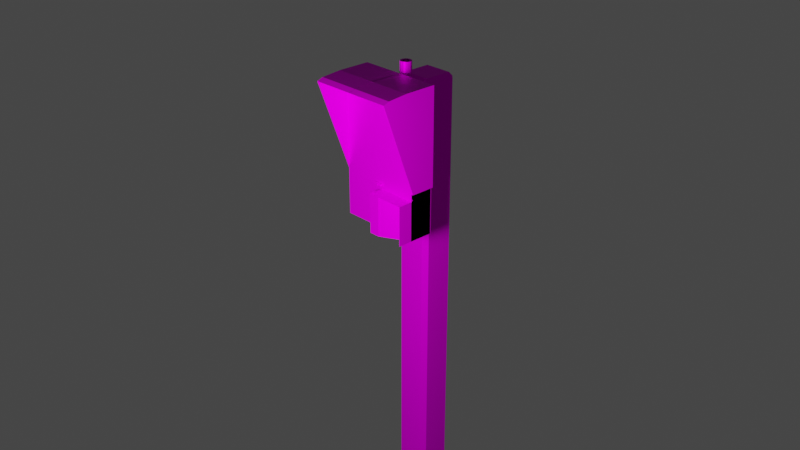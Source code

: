 # Source: Safedock-T2-24.blend  (saved by Blender 4.4.32; exported with 4.5.12 LTS)
import bpy
from mathutils import Matrix  # noqa: F401  (used for matrix-valued properties, if any)

bpy.ops.wm.read_factory_settings(use_empty=True)
scene = bpy.context.scene
scene.name = 'Scene'

# ---- collections
col_collection = bpy.data.collections.new('Collection'); scene.collection.children.link(col_collection)
col_pole_detailed = bpy.data.collections.new('Pole detailed'); col_collection.children.link(col_pole_detailed)
col_collection_2 = bpy.data.collections.new('Collection 2'); scene.collection.children.link(col_collection_2)

# ---- images (referenced by path relative to the original .blend; pixels are not part of the script)
import os
ASSET_DIR = os.environ.get("B2B_ASSET_DIR", "")  # directory of the original .blend (textures are referenced by path, not embedded)
HERE = os.path.dirname(os.path.abspath(__file__))  # packed textures are extracted next to this script under _unpacked/

def load_image(name, relpath, width, height, colorspace="sRGB"):
    """Load a texture the original file referenced (path relative to the .blend, or extracted next to this script)."""
    p = next((c for c in (os.path.join(HERE, relpath), os.path.join(ASSET_DIR, relpath)) if relpath and os.path.exists(c)), "")
    if p:
        img = bpy.data.images.load(p, check_existing=True)
        img.name = name
    else:  # same state as the original file: an image datablock whose file is absent (Cycles renders it pink)
        img = bpy.data.images.new(name, width, height)
        img.source = "FILE"
        img.filepath = "//" + (relpath or name)
    img.colorspace_settings.name = colorspace
    return img
img_safedock_t2_24_png = load_image('Safedock-T2-24.png', 'Safedock-T2-24.png', 1024, 1024, 'sRGB')

# ---- materials (node trees are filled in below, after node groups)
mat_material = bpy.data.materials.new('Material')
mat_material.use_transparent_shadow = False

# ---- material node trees
mat_material.use_nodes = True; mat_material.node_tree.nodes.clear()
_N = mat_material.node_tree.nodes; _L = mat_material.node_tree.links
n0 = _N.new('ShaderNodeBsdfPrincipled'); n0.name = 'Principled BSDF'; n0.location = (10, 300)
n0.distribution = 'GGX'
n0.subsurface_method = 'RANDOM_WALK_SKIN'
n0.inputs[1].default_value = 0.5015
n0.inputs[3].default_value = 1.45
n0.inputs[13].default_value = 0.0
n0.inputs[27].default_value = (0.0, 0.0, 0.0, 1.0)
n0.inputs[28].default_value = 1.0
n1 = _N.new('ShaderNodeOutputMaterial'); n1.name = 'Material Output'; n1.location = (300, 300)
n2 = _N.new('ShaderNodeTexImage'); n2.name = 'Image Texture'; n2.location = (-478, 139)
n2.image = img_safedock_t2_24_png
_L.new(n0.outputs[0], n1.inputs[0])
_L.new(n2.outputs[0], n0.inputs[0])
n1.is_active_output = True

# ---- world
world_world = bpy.data.worlds.new('World'); scene.world = world_world
world_world.use_nodes = True; world_world.node_tree.nodes.clear()
_N = world_world.node_tree.nodes; _L = world_world.node_tree.links
n0 = _N.new('ShaderNodeOutputWorld'); n0.name = 'World Output'; n0.location = (300, 300)
n1 = _N.new('ShaderNodeBackground'); n1.name = 'Background'; n1.location = (10, 300)
n1.inputs[0].default_value = (0.05088, 0.05088, 0.05088, 1.0)
_L.new(n1.outputs[0], n0.inputs[0])
n0.is_active_output = True
world_world.color = (0.05088, 0.05088, 0.05088)
world_world.use_sun_shadow = False
world_world.sun_shadow_jitter_overblur = 0.0

# ---- cameras
cam_camera = bpy.data.cameras.new('Camera')
cam_camera.clip_end = 100.0
cam_camera.ortho_scale = 7.314

# ---- lights
light_light = bpy.data.lights.new('Light', 'POINT')
light_light.transmission_factor = 0.0
light_light.energy = 1000.0
light_light.shadow_soft_size = 0.4856
light_light.shadow_maximum_resolution = 0.006
light_light.use_absolute_resolution = True

# ---- meshes
me_cube = bpy.data.meshes.new('Cube')
me_cube.from_pydata([(0.45, 0.0, 1.52), (0.45, -0.26, 1.52), (-0.45, 0.0, 1.52), (-0.45, -0.26, 1.52), (0.45, 1.466e-07, 0.0), (0.45, -0.26, 0.0), (-0.45, -1.466e-07, 0.0), (-0.45, -0.26, 0.0), (0.4, -0.26, 0.538), (0.4, -0.26, 1.454), (-0.4, -0.26, 1.454), (0.4, -0.26, 1.295), (0.4, -0.26, 1.135), (0.4, -0.26, 0.976), (-0.4, -0.26, 1.295), (-0.4, -0.26, 1.135), (-0.4, -0.26, 0.976), (0.24, -0.26, 0.538), (-0.24, -0.26, 0.538), (0.24, -0.26, 0.684), (-0.24, -0.26, 0.684), (0.24, -0.26, 0.83), (-0.24, -0.26, 0.83), (0.24, -0.26, 0.976), (-0.24, -0.26, 0.976), (0.45, -0.26, 0.51), (-0.45, -0.26, 0.51), (0.45, -0.26, 0.4321), (0.45, -0.26, 0.4232), (-0.4, -0.26, 0.538), (-0.45, -0.26, 0.4232), (0.447, -0.26, 0.0), (0.03, -0.26, 0.4232), (0.447, -0.26, 0.4202), (0.03, -0.26, 0.4202), (0.45, -0.42, 1.802e-06), (0.45, -0.42, 0.4232), (0.447, -0.42, 1.802e-06), (0.03001, -0.42, 0.4232), (0.447, -0.42, 0.4202), (0.02997, -0.42, 0.4202), (0.2033, -0.26, 0.0), (0.2033, -0.26, 0.4202), (0.21, -0.3867, 0.0), (0.21, -0.3883, 0.4202), (0.03346, -0.4196, 0.0), (0.03346, -0.4166, 0.0), (0.02988, -0.4166, 0.4202), (0.148, -0.4192, -2.667e-06), (0.1479, -0.4195, 0.4202), (0.1473, -0.4163, 0.0), (0.1472, -0.4166, 0.4202), (-0.45, -0.26, 0.4321), (-0.45, -0.26, 0.4449), (0.45, -0.26, 0.4449), (-0.4034, -0.26, 0.5078), (-0.4034, -0.26, 0.4449), (-0.2518, -0.26, 0.5078), (-0.2518, -0.26, 0.4449), (0.45, -0.245, 0.4449), (0.45, -0.245, 0.4321), (-0.45, -0.245, 0.4449), (-0.45, -0.245, 0.4321), (-0.2518, -0.245, 0.4449), (-0.4034, -0.245, 0.4449), (0.0, -0.25, 0.4816), (0.0, -0.28, 0.4816), (0.003827, -0.25, 0.4809), (0.003827, -0.28, 0.4809), (0.007071, -0.25, 0.4787), (0.007071, -0.28, 0.4787), (0.009239, -0.25, 0.4755), (0.009239, -0.28, 0.4755), (0.01, -0.25, 0.4716), (0.01, -0.28, 0.4716), (0.009239, -0.25, 0.4678), (0.009239, -0.28, 0.4678), (0.007071, -0.25, 0.4646), (0.007071, -0.28, 0.4646), (0.003827, -0.25, 0.4624), (0.003827, -0.28, 0.4624), (0.0, -0.25, 0.4616), (0.0, -0.28, 0.4616), (-0.003827, -0.25, 0.4624), (-0.003827, -0.28, 0.4624), (-0.007071, -0.25, 0.4646), (-0.007071, -0.28, 0.4646), (-0.009239, -0.25, 0.4678), (-0.009239, -0.28, 0.4678), (-0.01, -0.25, 0.4716), (-0.01, -0.28, 0.4716), (-0.009239, -0.25, 0.4755), (-0.009239, -0.28, 0.4755), (-0.007071, -0.25, 0.4787), (-0.007071, -0.28, 0.4787), (-0.003827, -0.25, 0.4809), (-0.003827, -0.28, 0.4809), (0.05069, -0.2742, 0.4743), (-0.04931, -0.2735, 0.4746), (0.05069, -0.2755, 0.4764), (-0.04931, -0.275, 0.4769), (0.05069, -0.2776, 0.4777), (-0.04931, -0.2773, 0.4784), (0.05069, -0.28, 0.4782), (-0.04931, -0.28, 0.479), (0.05069, -0.2824, 0.4777), (-0.04931, -0.2827, 0.4784), (0.05069, -0.2845, 0.4764), (-0.04931, -0.285, 0.4769), (0.05069, -0.2858, 0.4743), (-0.04931, -0.2865, 0.4746), (0.05069, -0.2863, 0.4719), (-0.04931, -0.2871, 0.4719), (0.05069, -0.2858, 0.4695), (-0.04931, -0.2865, 0.4692), (0.05069, -0.2845, 0.4674), (-0.04931, -0.285, 0.4669), (0.05069, -0.2824, 0.4661), (-0.04931, -0.2827, 0.4654), (0.05069, -0.28, 0.4656), (-0.04931, -0.28, 0.4648), (0.05069, -0.2776, 0.4661), (-0.04931, -0.2773, 0.4654), (0.05069, -0.2755, 0.4674), (-0.04931, -0.275, 0.4669), (0.05069, -0.2742, 0.4695), (-0.04931, -0.2735, 0.4692), (0.05069, -0.2737, 0.4719), (-0.04931, -0.2729, 0.4719), (0.04408, -0.2684, 0.4767), (-0.04408, -0.2684, 0.4767), (0.04408, -0.2711, 0.4808), (-0.04408, -0.2711, 0.4808), (0.04408, -0.2752, 0.4835), (-0.04408, -0.2752, 0.4835), (0.04408, -0.28, 0.4845), (-0.04408, -0.28, 0.4845), (0.04408, -0.2848, 0.4835), (-0.04408, -0.2848, 0.4835), (0.04408, -0.2889, 0.4808), (-0.04408, -0.2889, 0.4808), (0.04408, -0.2916, 0.4767), (-0.04408, -0.2916, 0.4767), (0.04408, -0.2926, 0.4719), (-0.04408, -0.2926, 0.4719), (0.04408, -0.2916, 0.4671), (-0.04408, -0.2916, 0.4671), (0.04408, -0.2889, 0.463), (-0.04408, -0.2889, 0.463), (0.04408, -0.2848, 0.4603), (-0.04408, -0.2848, 0.4603), (0.04408, -0.28, 0.4593), (-0.04408, -0.28, 0.4593), (0.04408, -0.2752, 0.4603), (-0.04408, -0.2752, 0.4603), (0.04408, -0.2711, 0.463), (-0.04408, -0.2711, 0.463), (0.04408, -0.2684, 0.4671), (-0.04408, -0.2684, 0.4671), (-0.04408, -0.2674, 0.4719), (0.04408, -0.2674, 0.4719), (0.1787, -0.4015, 0.0), (0.1787, -0.4023, 0.4197), (0.163, -0.4089, 0.0), (0.1638, -0.4117, -3.334e-06), (0.163, -0.4093, 0.4194), (0.1638, -0.4121, 0.4053), (0.1638, -0.4121, 0.4053), (0.2033, -0.26, 0.2101), (0.03346, -0.4196, 0.2091), (0.03346, -0.4166, 0.2091), (0.1473, -0.4163, 0.2096), (0.148, -0.4192, 0.2096), (0.1638, -0.4119, 0.2027), (0.163, -0.4093, 0.4055), (0.0, -0.2605, 0.48), (0.0, -0.2651, 0.4868), (0.0, -0.2719, 0.4914), (0.0, -0.28, 0.493), (0.0, -0.2881, 0.4914), (0.0, -0.295, 0.4868), (0.0, -0.2995, 0.48), (0.0, -0.3011, 0.4719), (0.0, -0.2995, 0.4638), (0.0, -0.295, 0.457), (0.0, -0.2881, 0.4524), (0.0, -0.28, 0.4508), (0.0, -0.2719, 0.4524), (0.0, -0.2651, 0.457), (0.0, -0.2605, 0.4638), (0.0, -0.2589, 0.4719), (0.0, -0.3017, 0.4816), (0.003827, -0.3017, 0.4809), (0.007071, -0.3017, 0.4787), (0.009239, -0.3017, 0.4755), (0.01, -0.3017, 0.4716), (0.009239, -0.3017, 0.4678), (0.007071, -0.3017, 0.4646), (0.003827, -0.3017, 0.4624), (0.0, -0.3017, 0.4616), (-0.003827, -0.3017, 0.4624), (-0.007071, -0.3017, 0.4646), (-0.009239, -0.3017, 0.4678), (-0.01, -0.3017, 0.4716), (-0.009239, -0.3017, 0.4755), (-0.007071, -0.3017, 0.4787), (-0.003827, -0.3017, 0.4809), (0.45, 0.0, 1.52), (0.45, -0.26, 1.52), (0.45, 1.466e-07, 0.0), (0.45, -0.26, 0.0), (0.45, -0.26, 0.4321), (0.45, -0.26, 0.4449), (0.45, -0.245, 0.4449), (0.45, -0.245, 0.4321)], [], [(0, 2, 3, 1), (4, 6, 2, 0), (6, 7, 30, 52, 62, 61, 53, 26, 3, 2), (5, 31, 43, 161, 163, 50, 41, 7, 6, 4), (9, 10, 14, 11), (13, 23, 21, 19, 17, 8), (21, 23, 24, 22), (19, 21, 22, 20), (14, 15, 12, 11), (18, 20, 22, 24, 16, 29), (15, 16, 24, 23, 13, 12), (17, 19, 20, 18), (11, 12, 13, 8, 25, 1, 9), (16, 15, 14, 10, 3, 26, 29), (10, 9, 1, 3), (28, 32, 38, 36), (39, 37, 35, 36, 38, 40), (5, 28, 36, 35), (32, 34, 40, 38), (33, 31, 37, 39), (31, 5, 35, 37), (34, 42, 51, 165, 162, 44, 33, 39, 40), (44, 43, 31, 33), (169, 40, 47, 170), (172, 48, 164, 173, 166, 49), (170, 47, 51, 171, 50, 46), (46, 50, 48, 45), (51, 47, 40, 49), (8, 17, 18, 29, 26, 53, 56, 55, 57, 58, 54, 25), (59, 63, 64, 61, 62, 60), (58, 57, 55, 56), (52, 27, 60, 62), (7, 41, 168, 42, 34, 32, 28, 27, 52, 30), (56, 53, 61, 64, 63, 59, 54, 58), (65, 66, 68, 67), (67, 68, 70, 69), (69, 70, 72, 71), (71, 72, 74, 73), (73, 74, 76, 75), (75, 76, 78, 77), (77, 78, 80, 79), (79, 80, 82, 81), (81, 82, 84, 83), (83, 84, 86, 85), (85, 86, 88, 87), (87, 88, 90, 89), (89, 90, 92, 91), (91, 92, 94, 93), (80, 78, 197, 198), (93, 94, 96, 95), (95, 96, 66, 65), (65, 67, 69, 71, 73, 75, 77, 79, 81, 83, 85, 87, 89, 91, 93, 95), (129, 97, 127, 160), (131, 99, 97, 129), (98, 128, 126, 124, 122, 120, 118, 116, 114, 112, 110, 108, 106, 104, 102, 100), (133, 101, 99, 131), (135, 103, 101, 133), (137, 105, 103, 135), (139, 107, 105, 137), (141, 109, 107, 139), (143, 111, 109, 141), (145, 113, 111, 143), (147, 115, 113, 145), (149, 117, 115, 147), (151, 119, 117, 149), (153, 121, 119, 151), (155, 123, 121, 153), (157, 125, 123, 155), (160, 127, 125, 157), (127, 97, 99, 101, 103, 105, 107, 109, 111, 113, 115, 117, 119, 121, 123, 125), (128, 159, 158, 126), (190, 160, 157, 189), (126, 158, 156, 124), (189, 157, 155, 188), (124, 156, 154, 122), (188, 155, 153, 187), (122, 154, 152, 120), (187, 153, 151, 186), (120, 152, 150, 118), (186, 151, 149, 185), (118, 150, 148, 116), (185, 149, 147, 184), (116, 148, 146, 114), (184, 147, 145, 183), (114, 146, 144, 112), (183, 145, 143, 182), (112, 144, 142, 110), (182, 143, 141, 181), (110, 142, 140, 108), (181, 141, 139, 180), (108, 140, 138, 106), (180, 139, 137, 179), (106, 138, 136, 104), (179, 137, 135, 178), (104, 136, 134, 102), (178, 135, 133, 177), (102, 134, 132, 100), (177, 133, 131, 176), (100, 132, 130, 98), (176, 131, 129, 175), (98, 130, 159, 128), (175, 129, 160, 190), (49, 166, 167), (50, 163, 164, 48), (168, 41, 50, 171, 51, 42), (49, 167, 174, 51), (51, 174, 165), (45, 169, 170, 46), (174, 166, 173, 164, 163), (161, 43, 44, 162, 165, 174, 163), (172, 49, 40, 169, 45, 48), (130, 175, 190, 159), (132, 176, 175, 130), (134, 177, 176, 132), (136, 178, 177, 134), (138, 179, 178, 136), (140, 180, 179, 138), (142, 181, 180, 140), (144, 182, 181, 142), (146, 183, 182, 144), (148, 184, 183, 146), (150, 185, 184, 148), (152, 186, 185, 150), (154, 187, 186, 152), (156, 188, 187, 154), (158, 189, 188, 156), (159, 190, 189, 158), (192, 191, 206, 205, 204, 203, 202, 201, 200, 199, 198, 197, 196, 195, 194, 193), (90, 88, 202, 203), (76, 74, 195, 196), (86, 84, 200, 201), (96, 94, 205, 206), (72, 70, 193, 194), (82, 80, 198, 199), (68, 66, 191, 192), (92, 90, 203, 204), (78, 76, 196, 197), (88, 86, 201, 202), (66, 96, 206, 191), (74, 72, 194, 195), (84, 82, 199, 200), (94, 92, 204, 205), (70, 68, 192, 193), (210, 209, 207, 208, 212, 213, 214, 211)])
_uv = me_cube.uv_layers.new(name='UVMap')
_uv.uv.foreach_set('vector', [0.07527, 0.6542, 0.1181, 0.6542, 0.1181, 0.697, 0.07527, 0.697, 0.1017, 0.6899, 0.08004, 0.6899, 0.08004, 0.6533, 0.1017, 0.6533, 0.08928, 0.6954, 0.08177, 0.6954, 0.08177, 0.6832, 0.08177, 0.6829, 0.0822, 0.6829, 0.0822, 0.6826, 0.08177, 0.6826, 0.08177, 0.6807, 0.08177, 0.6515, 0.08928, 0.6515, 0.07834, 0.6856, 0.07834, 0.6855, 0.07361, 0.6766, 0.07306, 0.6754, 0.07278, 0.6749, 0.0725, 0.6743, 0.07834, 0.6764, 0.07834, 0.6519, 0.08806, 0.6519, 0.08806, 0.6856, 0.75, 0.9932, 0.124, 0.9932, 0.124, 0.8682, 0.75, 0.8682, 0.1025, 0.6613, 0.11, 0.6613, 0.11, 0.6681, 0.11, 0.6749, 0.11, 0.6818, 0.1025, 0.6818, 0.499, 0.8682, 0.499, 0.9922, 0.124, 0.9922, 0.124, 0.8682, 0.499, 0.8682, 0.499, 0.9922, 0.124, 0.9922, 0.124, 0.8682, 0.124, 0.9922, 0.124, 0.8682, 0.75, 0.8682, 0.75, 0.9922, 0.07091, 0.6882, 0.07091, 0.6795, 0.07091, 0.6707, 0.07091, 0.6619, 0.08054, 0.6619, 0.08054, 0.6882, 0.123, 0.9922, 0.123, 0.8682, 0.249, 0.8682, 0.624, 0.8682, 0.75, 0.8682, 0.75, 0.9922, 0.499, 0.8682, 0.499, 0.9922, 0.124, 0.9922, 0.124, 0.8682, 0.0844, 0.6627, 0.0844, 0.6684, 0.0844, 0.6741, 0.0844, 0.6898, 0.08261, 0.6908, 0.08261, 0.6546, 0.0844, 0.657, 0.07775, 0.677, 0.07775, 0.67, 0.07775, 0.6631, 0.07775, 0.6561, 0.07994, 0.6532, 0.07994, 0.6974, 0.07775, 0.6962, 0.0936, 0.6923, 0.0936, 0.6555, 0.0966, 0.6532, 0.0966, 0.6946, 0.09998, 0.6932, 0.09998, 0.6499, 0.1165, 0.6499, 0.1165, 0.6932, 0.09146, 0.6847, 0.1072, 0.6676, 0.1072, 0.682, 0.09394, 0.682, 0.08956, 0.6869, 0.09049, 0.6856, 0.06404, 0.6455, 0.0821, 0.6455, 0.0821, 0.6636, 0.06404, 0.6636, 0.08956, 0.6869, 0.09049, 0.6856, 0.09049, 0.6856, 0.08956, 0.6869, 0.1056, 0.6559, 0.1056, 0.6919, 0.09189, 0.6919, 0.09189, 0.6559, 0.09458, 0.6503, 0.06999, 0.6503, 0.06999, 0.6503, 0.09458, 0.6503, 0.08487, 0.6866, 0.08487, 0.673, 0.09719, 0.6774, 0.09661, 0.6761, 0.09606, 0.6749, 0.09496, 0.6724, 0.08487, 0.6538, 0.09746, 0.6538, 0.09746, 0.6866, 0.001117, 0.5799, 0.001117, 0.3694, 0.1646, 0.3694, 0.1646, 0.5799, 0.09374, 0.6689, 0.1002, 0.6689, 0.1002, 0.6818, 0.09374, 0.6818, 0.1211, 0.6703, 0.1211, 0.655, 0.1232, 0.655, 0.1232, 0.6698, 0.1232, 0.6846, 0.1211, 0.6857, 0.09822, 0.6836, 0.09447, 0.6836, 0.09447, 0.6761, 0.1023, 0.6761, 0.1061, 0.6761, 0.1061, 0.6836, 0.08548, 0.6626, 0.1079, 0.6626, 0.1079, 0.685, 0.08548, 0.685, 0.08199, 0.6856, 0.0929, 0.6856, 0.0929, 0.6965, 0.08199, 0.6965, 0.08702, 0.6933, 0.08702, 0.6855, 0.08702, 0.662, 0.08702, 0.6542, 0.08839, 0.6517, 0.09157, 0.6517, 0.09157, 0.654, 0.0885, 0.654, 0.0885, 0.6614, 0.09157, 0.6614, 0.09157, 0.6957, 0.08839, 0.6957, 0.08676, 0.6929, 0.08676, 0.6599, 0.08676, 0.6527, 0.08676, 0.6505, 0.08736, 0.6505, 0.08736, 0.6929, 0.1378, 0.5936, 0.1378, 0.6417, 0.01374, 0.6417, 0.01368, 0.5936, 0.08698, 0.6637, 0.08698, 0.7004, 0.08636, 0.7004, 0.08636, 0.6637, 0.09564, 0.6579, 0.09564, 0.6823, 0.08781, 0.6823, 0.07999, 0.6823, 0.07999, 0.6758, 0.07987, 0.6758, 0.07987, 0.6915, 0.07954, 0.6915, 0.07954, 0.6579, 0.07987, 0.6579, 0.07911, 0.6568, 0.07911, 0.6551, 0.07967, 0.6551, 0.07967, 0.6568, 0.07967, 0.6624, 0.07967, 0.6884, 0.07911, 0.6884, 0.07911, 0.6624, 0.09328, 0.6807, 0.09328, 0.6844, 0.09281, 0.6844, 0.09281, 0.6807, 0.09281, 0.6807, 0.09281, 0.6844, 0.09234, 0.6844, 0.09234, 0.6807, 0.09234, 0.6807, 0.09234, 0.6844, 0.09187, 0.6844, 0.09187, 0.6807, 0.09187, 0.6807, 0.09187, 0.6844, 0.0914, 0.6844, 0.0914, 0.6807, 0.0914, 0.6807, 0.0914, 0.6844, 0.09093, 0.6844, 0.09093, 0.6807, 0.09093, 0.6807, 0.09093, 0.6844, 0.09046, 0.6844, 0.09046, 0.6807, 0.09046, 0.6807, 0.09046, 0.6844, 0.08999, 0.6844, 0.08999, 0.6807, 0.08999, 0.6807, 0.08999, 0.6844, 0.08952, 0.6844, 0.08952, 0.6807, 0.08952, 0.6807, 0.08952, 0.6844, 0.08906, 0.6844, 0.08906, 0.6807, 0.08906, 0.6807, 0.08906, 0.6844, 0.08859, 0.6844, 0.08859, 0.6807, 0.08859, 0.6807, 0.08859, 0.6844, 0.08812, 0.6844, 0.08812, 0.6807, 0.08812, 0.6807, 0.08812, 0.6844, 0.08765, 0.6844, 0.08765, 0.6807, 0.08765, 0.6807, 0.08765, 0.6844, 0.08718, 0.6844, 0.08718, 0.6807, 0.08718, 0.6807, 0.08718, 0.6844, 0.08671, 0.6844, 0.08671, 0.6807, 0.08999, 0.6844, 0.09046, 0.6844, 0.09046, 0.6844, 0.08999, 0.6844, 0.08671, 0.6807, 0.08671, 0.6844, 0.08624, 0.6844, 0.08624, 0.6807, 0.08624, 0.6807, 0.08624, 0.6844, 0.08577, 0.6844, 0.08577, 0.6807, 0.0914, 0.6806, 0.09209, 0.6805, 0.09268, 0.6801, 0.09307, 0.6795, 0.09321, 0.6788, 0.09307, 0.6781, 0.09268, 0.6775, 0.09209, 0.6771, 0.0914, 0.677, 0.09071, 0.6771, 0.09013, 0.6775, 0.08974, 0.6781, 0.0896, 0.6788, 0.08974, 0.6795, 0.09013, 0.6801, 0.09071, 0.6805, 0.08506, 0.6794, 0.08506, 0.6783, 0.08548, 0.6783, 0.08548, 0.6794, 0.08548, 0.6794, 0.08548, 0.6783, 0.0859, 0.6783, 0.0859, 0.6794, 0.08736, 0.6818, 0.08674, 0.6817, 0.08613, 0.6818, 0.0856, 0.6822, 0.08525, 0.6827, 0.08513, 0.6833, 0.08525, 0.6839, 0.0856, 0.6845, 0.08613, 0.6848, 0.08674, 0.6849, 0.08736, 0.6848, 0.08788, 0.6845, 0.08823, 0.6839, 0.08836, 0.6833, 0.08823, 0.6827, 0.08788, 0.6822, 0.0859, 0.6794, 0.0859, 0.6783, 0.08632, 0.6783, 0.08632, 0.6794, 0.08632, 0.6794, 0.08632, 0.6783, 0.08674, 0.6783, 0.08674, 0.6794, 0.08674, 0.6794, 0.08674, 0.6783, 0.08716, 0.6783, 0.08716, 0.6794, 0.08716, 0.6794, 0.08716, 0.6783, 0.08758, 0.6783, 0.08758, 0.6794, 0.08758, 0.6794, 0.08758, 0.6783, 0.088, 0.6783, 0.088, 0.6794, 0.088, 0.6794, 0.088, 0.6783, 0.08843, 0.6783, 0.08843, 0.6794, 0.08843, 0.6794, 0.08843, 0.6783, 0.08885, 0.6783, 0.08885, 0.6794, 0.08885, 0.6794, 0.08885, 0.6783, 0.08927, 0.6783, 0.08927, 0.6794, 0.08927, 0.6794, 0.08927, 0.6783, 0.08969, 0.6783, 0.08969, 0.6794, 0.08969, 0.6794, 0.08969, 0.6783, 0.09011, 0.6783, 0.09011, 0.6794, 0.09011, 0.6794, 0.09011, 0.6783, 0.09053, 0.6783, 0.09053, 0.6794, 0.09053, 0.6794, 0.09053, 0.6783, 0.09095, 0.6783, 0.09095, 0.6794, 0.09095, 0.6794, 0.09095, 0.6783, 0.09137, 0.6783, 0.09137, 0.6794, 0.09137, 0.6794, 0.09137, 0.6783, 0.09179, 0.6783, 0.09179, 0.6794, 0.09011, 0.6817, 0.09073, 0.6818, 0.09125, 0.6822, 0.0916, 0.6827, 0.09172, 0.6833, 0.0916, 0.6839, 0.09125, 0.6845, 0.09073, 0.6848, 0.09011, 0.6849, 0.08949, 0.6848, 0.08897, 0.6845, 0.08862, 0.6839, 0.08849, 0.6833, 0.08862, 0.6827, 0.08897, 0.6822, 0.08949, 0.6818, 0.09137, 0.6816, 0.09137, 0.6805, 0.09179, 0.6805, 0.09179, 0.6816, 0.09137, 0.68, 0.09137, 0.6794, 0.09179, 0.6794, 0.09137, 0.68, 0.09095, 0.6816, 0.09095, 0.6805, 0.09137, 0.6805, 0.09137, 0.6816, 0.09137, 0.68, 0.09095, 0.6794, 0.09137, 0.6794, 0.09095, 0.68, 0.09053, 0.6816, 0.09053, 0.6805, 0.09095, 0.6805, 0.09095, 0.6816, 0.09095, 0.68, 0.09053, 0.6794, 0.09095, 0.6794, 0.09053, 0.68, 0.09011, 0.6816, 0.09011, 0.6805, 0.09053, 0.6805, 0.09053, 0.6816, 0.09053, 0.68, 0.09011, 0.6794, 0.09053, 0.6794, 0.09011, 0.68, 0.08969, 0.6816, 0.08969, 0.6805, 0.09011, 0.6805, 0.09011, 0.6816, 0.09011, 0.68, 0.08969, 0.6794, 0.09011, 0.6794, 0.08969, 0.68, 0.08927, 0.6816, 0.08927, 0.6805, 0.08969, 0.6805, 0.08969, 0.6816, 0.08969, 0.68, 0.08927, 0.6794, 0.08969, 0.6794, 0.08927, 0.68, 0.08885, 0.6816, 0.08885, 0.6805, 0.08927, 0.6805, 0.08927, 0.6816, 0.08927, 0.68, 0.08885, 0.6794, 0.08927, 0.6794, 0.08885, 0.68, 0.08843, 0.6816, 0.08843, 0.6805, 0.08885, 0.6805, 0.08885, 0.6816, 0.08885, 0.68, 0.08843, 0.6794, 0.08885, 0.6794, 0.08843, 0.68, 0.088, 0.6816, 0.088, 0.6805, 0.08843, 0.6805, 0.08843, 0.6816, 0.08843, 0.68, 0.088, 0.6794, 0.08843, 0.6794, 0.088, 0.68, 0.08758, 0.6816, 0.08758, 0.6805, 0.088, 0.6805, 0.088, 0.6816, 0.088, 0.68, 0.08758, 0.6794, 0.088, 0.6794, 0.08758, 0.68, 0.08716, 0.6816, 0.08716, 0.6805, 0.08758, 0.6805, 0.08758, 0.6816, 0.08758, 0.68, 0.08716, 0.6794, 0.08758, 0.6794, 0.08716, 0.68, 0.08674, 0.6816, 0.08674, 0.6805, 0.08716, 0.6805, 0.08716, 0.6816, 0.08716, 0.68, 0.08674, 0.6794, 0.08716, 0.6794, 0.08674, 0.68, 0.08632, 0.6816, 0.08632, 0.6805, 0.08674, 0.6805, 0.08674, 0.6816, 0.08674, 0.68, 0.08632, 0.6794, 0.08674, 0.6794, 0.08632, 0.68, 0.0859, 0.6816, 0.0859, 0.6805, 0.08632, 0.6805, 0.08632, 0.6816, 0.08632, 0.68, 0.0859, 0.6794, 0.08632, 0.6794, 0.0859, 0.68, 0.08548, 0.6816, 0.08548, 0.6805, 0.0859, 0.6805, 0.0859, 0.6816, 0.0859, 0.68, 0.08548, 0.6794, 0.0859, 0.6794, 0.08548, 0.68, 0.08506, 0.6816, 0.08506, 0.6805, 0.08548, 0.6805, 0.08548, 0.6816, 0.08548, 0.68, 0.08506, 0.6794, 0.08548, 0.6794, 0.08548, 0.68, 0.1138, 0.6504, 0.1138, 0.6504, 0.1138, 0.6504, 0.1016, 0.6503, 0.1013, 0.6503, 0.1013, 0.6503, 0.1016, 0.6503, 0.06763, 0.6722, 0.06763, 0.6509, 0.0901, 0.6509, 0.0901, 0.6722, 0.0901, 0.6935, 0.06763, 0.6935, 0.1142, 0.6486, 0.1142, 0.6503, 0.1138, 0.6504, 0.1138, 0.6487, 0.115, 0.646, 0.115, 0.6486, 0.1138, 0.6476, 0.07488, 0.6689, 0.08137, 0.6689, 0.08137, 0.6818, 0.07488, 0.6818, 0.1135, 0.646, 0.1138, 0.646, 0.1138, 0.6692, 0.1138, 0.6924, 0.1135, 0.6924, 0.01907, 0.3572, 0.0008079, 0.3572, 0.0008078, 0.1359, 0.01889, 0.1361, 0.02793, 0.1362, 0.02832, 0.1436, 0.02859, 0.3572, 0.07564, 0.6819, 0.08698, 0.6819, 0.08698, 0.7046, 0.07564, 0.7046, 0.06429, 0.7046, 0.06429, 0.6819, 0.08506, 0.6805, 0.08548, 0.68, 0.08548, 0.68, 0.08548, 0.6805, 0.08548, 0.6805, 0.0859, 0.68, 0.08548, 0.68, 0.0859, 0.6805, 0.0859, 0.6805, 0.08632, 0.68, 0.0859, 0.68, 0.08632, 0.6805, 0.08632, 0.6805, 0.08674, 0.68, 0.08632, 0.68, 0.08674, 0.6805, 0.08674, 0.6805, 0.08716, 0.68, 0.08674, 0.68, 0.08716, 0.6805, 0.08716, 0.6805, 0.08758, 0.68, 0.08716, 0.68, 0.08758, 0.6805, 0.08758, 0.6805, 0.088, 0.68, 0.08758, 0.68, 0.088, 0.6805, 0.088, 0.6805, 0.08843, 0.68, 0.088, 0.68, 0.08843, 0.6805, 0.08843, 0.6805, 0.08885, 0.68, 0.08843, 0.68, 0.08885, 0.6805, 0.08885, 0.6805, 0.08927, 0.68, 0.08885, 0.68, 0.08927, 0.6805, 0.08927, 0.6805, 0.08969, 0.68, 0.08927, 0.68, 0.08969, 0.6805, 0.08969, 0.6805, 0.09011, 0.68, 0.08969, 0.68, 0.09011, 0.6805, 0.09011, 0.6805, 0.09053, 0.68, 0.09011, 0.68, 0.09053, 0.6805, 0.09053, 0.6805, 0.09095, 0.68, 0.09053, 0.68, 0.09095, 0.6805, 0.09095, 0.6805, 0.09137, 0.68, 0.09095, 0.68, 0.09137, 0.6805, 0.09137, 0.6805, 0.09137, 0.68, 0.09137, 0.68, 0.09179, 0.6805, 0.01681, 0.3356, 0.01843, 0.3373, 0.01931, 0.3394, 0.01931, 0.3417, 0.01843, 0.3438, 0.01681, 0.3454, 0.0147, 0.3463, 0.01241, 0.3463, 0.01029, 0.3454, 0.008676, 0.3438, 0.0078, 0.3417, 0.0078, 0.3394, 0.008676, 0.3373, 0.01029, 0.3356, 0.01241, 0.3348, 0.0147, 0.3348, 0.08765, 0.6844, 0.08812, 0.6844, 0.08812, 0.6844, 0.08765, 0.6844, 0.09093, 0.6844, 0.0914, 0.6844, 0.0914, 0.6844, 0.09093, 0.6844, 0.08859, 0.6844, 0.08906, 0.6844, 0.08906, 0.6844, 0.08859, 0.6844, 0.08624, 0.6844, 0.08671, 0.6844, 0.08671, 0.6844, 0.08624, 0.6844, 0.09187, 0.6844, 0.09234, 0.6844, 0.09234, 0.6844, 0.09187, 0.6844, 0.08952, 0.6844, 0.08999, 0.6844, 0.08999, 0.6844, 0.08952, 0.6844, 0.09281, 0.6844, 0.09328, 0.6844, 0.09328, 0.6844, 0.09281, 0.6844, 0.08718, 0.6844, 0.08765, 0.6844, 0.08765, 0.6844, 0.08718, 0.6844, 0.09046, 0.6844, 0.09093, 0.6844, 0.09093, 0.6844, 0.09046, 0.6844, 0.08812, 0.6844, 0.08859, 0.6844, 0.08859, 0.6844, 0.08812, 0.6844, 0.08577, 0.6844, 0.08624, 0.6844, 0.08624, 0.6844, 0.08577, 0.6844, 0.0914, 0.6844, 0.09187, 0.6844, 0.09187, 0.6844, 0.0914, 0.6844, 0.08906, 0.6844, 0.08952, 0.6844, 0.08952, 0.6844, 0.08906, 0.6844, 0.08671, 0.6844, 0.08718, 0.6844, 0.08718, 0.6844, 0.08671, 0.6844, 0.09234, 0.6844, 0.09281, 0.6844, 0.09281, 0.6844, 0.09234, 0.6844, 0.08905, 0.6903, 0.08201, 0.6903, 0.08201, 0.6492, 0.08905, 0.6492, 0.08905, 0.6783, 0.08864, 0.6783, 0.08864, 0.6786, 0.08905, 0.6786])
me_cube.materials.append(mat_material)
me_cube.use_mirror_vertex_groups = False
me_cube.update()
me_cube_001 = bpy.data.meshes.new('Cube.001')
me_cube_001.from_pydata([(-0.005355, -0.6257, 1.489), (-0.005355, -0.627, 1.493), (-0.005355, 0.00796, 1.534), (-0.005355, 0.00796, 1.537), (0.46, -0.6257, 1.489), (0.4498, -0.627, 1.493), (0.46, 0.00796, 1.534), (0.4498, 0.00796, 1.537), (0.464, -0.627, 1.493), (0.464, -0.5615, 1.518), (0.4498, -0.2565, 0.4964), (0.464, 0.00796, 0.4964), (0.4498, 0.00796, 0.4964), (-0.005355, -0.3449, 1.534), (-0.005355, -0.5615, 1.514), (-0.005355, -0.5615, 1.518), (-0.005355, -0.3449, 1.537), (0.4498, -0.5615, 1.514), (0.4498, -0.3449, 1.534), (0.46, -0.3449, 1.537), (0.46, -0.5615, 1.518), (0.464, -0.2565, 0.4964), (0.464, 0.00796, 1.537), (0.464, -0.3449, 1.537)], [], [(13, 16, 3, 2), (2, 3, 7, 6), (17, 20, 5, 4), (4, 5, 1, 0), (14, 17, 4, 0), (20, 15, 1, 5), (10, 21, 8, 5), (7, 3, 16, 19), (19, 16, 15, 20), (2, 6, 18, 13), (13, 18, 17, 14), (6, 7, 19, 18), (18, 19, 20, 17), (0, 1, 15, 14), (14, 15, 16, 13), (22, 23, 9, 8, 21, 11), (19, 23, 22, 7), (12, 11, 21, 10), (7, 22, 11, 12), (20, 9, 23, 19), (5, 8, 9, 20), (12, 10, 5, 17, 18, 7)])
_uv = me_cube_001.uv_layers.new(name='UVMap')
_uv.uv.foreach_set('vector', [0.1111, 0.6695, 0.1111, 0.6695, 0.1115, 0.6625, 0.1116, 0.6625, 0.1115, 0.6843, 0.1114, 0.6843, 0.1114, 0.6753, 0.1115, 0.6751, 0.1045, 0.6831, 0.1045, 0.683, 0.1045, 0.6844, 0.1045, 0.6844, 0.1114, 0.6843, 0.1113, 0.6841, 0.1113, 0.6751, 0.1114, 0.6751, 0.09528, 0.6943, 0.1042, 0.6943, 0.1044, 0.6956, 0.09525, 0.6956, 0.08606, 0.6942, 0.09525, 0.6942, 0.09525, 0.6956, 0.08627, 0.6956, 0.1119, 0.6835, 0.1116, 0.6835, 0.1116, 0.6625, 0.1119, 0.6625, 0.08627, 0.683, 0.09525, 0.683, 0.09525, 0.6899, 0.08606, 0.6899, 0.08606, 0.6899, 0.09525, 0.6899, 0.09525, 0.6942, 0.08606, 0.6942, 0.09525, 0.683, 0.1044, 0.6831, 0.1042, 0.69, 0.09528, 0.69, 0.09528, 0.69, 0.1042, 0.69, 0.1042, 0.6943, 0.09528, 0.6943, 0.1111, 0.6872, 0.1111, 0.6872, 0.1111, 0.6803, 0.1111, 0.6803, 0.1042, 0.69, 0.1045, 0.69, 0.1044, 0.6943, 0.1042, 0.6943, 0.1116, 0.675, 0.1115, 0.6751, 0.1111, 0.6737, 0.1112, 0.6737, 0.1112, 0.6737, 0.1111, 0.6737, 0.1111, 0.6695, 0.1111, 0.6695, 0.08598, 0.6625, 0.09295, 0.6625, 0.09723, 0.6629, 0.09852, 0.6634, 0.09121, 0.683, 0.08598, 0.683, 0.08606, 0.6899, 0.08598, 0.6899, 0.08598, 0.683, 0.08627, 0.683, 0.1111, 0.6751, 0.1113, 0.6751, 0.1113, 0.6803, 0.1111, 0.6803, 0.1119, 0.6625, 0.1122, 0.6625, 0.1122, 0.683, 0.1119, 0.683, 0.08606, 0.6942, 0.08598, 0.6942, 0.08598, 0.6899, 0.08606, 0.6899, 0.08627, 0.6956, 0.08598, 0.6956, 0.08598, 0.6942, 0.08606, 0.6942, 0.1111, 0.683, 0.1058, 0.683, 0.09852, 0.6634, 0.09981, 0.663, 0.1041, 0.6626, 0.1111, 0.6625])
me_cube_001.materials.append(mat_material)
me_cube_001.update()
me_cube_002 = bpy.data.meshes.new('Cube.002')
me_cube_002.from_pydata([(-0.45, -0.2657, -0.002626), (-0.45, -0.2657, 1.517), (-0.45, -0.005741, -0.002626), (-0.45, -0.005741, 1.517), (0.45, -0.2657, -0.002626), (0.45, -0.2657, 1.517), (0.45, -0.005741, -0.002626), (0.45, -0.005741, 1.517)], [], [(0, 1, 3, 2), (2, 3, 7, 6), (6, 7, 5, 4), (4, 5, 1, 0), (2, 6, 4, 0), (7, 3, 1, 5)])
_uv = me_cube_002.uv_layers.new(name='UVMap')
_uv.uv.foreach_set('vector', [0.07648, 0.6528, 0.08248, 0.6528, 0.08248, 0.6588, 0.07648, 0.6588, 0.07648, 0.6588, 0.08248, 0.6588, 0.08248, 0.6648, 0.07648, 0.6648, 0.07648, 0.6648, 0.08248, 0.6648, 0.08248, 0.6708, 0.07648, 0.6708, 0.06561, 0.6979, 0.07161, 0.6979, 0.07161, 0.7039, 0.06561, 0.7039, 0.07047, 0.6648, 0.07648, 0.6648, 0.07648, 0.6708, 0.07047, 0.6708, 0.08248, 0.6648, 0.08849, 0.6648, 0.08849, 0.6708, 0.08248, 0.6708])
me_cube_002.materials.append(mat_material)
me_cube_002.update()
me_cube_007 = bpy.data.meshes.new('Cube.007')
me_cube_007.from_pydata([(-0.2, -0.2, -0.2), (-0.2, -0.2, 0.2), (-0.2, 0.2, -0.2), (-0.2, 0.2, 0.2), (0.2, -0.2, -0.2), (0.2, -0.2, 0.2), (0.2, 0.2, -0.2), (0.2, 0.2, 0.2), (-0.2, -0.2, 0.9892), (-0.2, 0.2, 0.9892), (0.2, 0.2, 0.9892), (0.2, -0.2, 0.9892), (-0.2, 0.2, -5.2), (-0.2, -0.2, -5.2), (0.2, 0.2, -5.2), (0.2, -0.2, -5.2), (-0.2, 0.2, -6.2), (-0.2, -0.2, -6.2), (0.2, 0.2, -6.2), (0.2, -0.2, -6.2)], [], [(10, 9, 8, 11), (6, 7, 10, 11, 5, 4, 15, 19, 18, 14), (6, 14, 18, 16, 12, 2, 3, 9, 10, 7), (16, 18, 19, 17), (0, 1, 8, 9, 3, 2, 12, 16, 17, 13), (4, 5, 11, 8, 1, 0, 13, 17, 19, 15)])
_uv = me_cube_007.uv_layers.new(name='UVMap')
_uv.uv.foreach_set('vector', [0.004369, 0.6464, 0.00681, 0.6464, 0.00681, 0.6488, 0.004369, 0.6488, 0.01162, 0.6586, 0.009184, 0.6586, 0.004369, 0.6586, 0.004369, 0.6561, 0.009184, 0.6561, 0.01162, 0.6561, 0.04213, 0.6561, 0.04823, 0.6561, 0.04823, 0.6586, 0.04213, 0.6586, 0.01162, 0.6537, 0.04213, 0.6537, 0.04823, 0.6537, 0.04823, 0.6561, 0.04213, 0.6561, 0.01162, 0.6561, 0.009184, 0.6561, 0.004369, 0.6561, 0.004369, 0.6537, 0.009184, 0.6537, 0.00681, 0.6464, 0.00925, 0.6464, 0.00925, 0.6488, 0.00681, 0.6488, 0.01162, 0.6537, 0.009184, 0.6537, 0.004369, 0.6537, 0.004369, 0.6512, 0.009184, 0.6512, 0.01162, 0.6512, 0.04213, 0.6512, 0.04823, 0.6512, 0.04823, 0.6537, 0.04213, 0.6537, 0.01162, 0.6512, 0.009184, 0.6512, 0.004369, 0.6512, 0.004369, 0.6488, 0.009184, 0.6488, 0.01162, 0.6488, 0.04213, 0.6488, 0.04823, 0.6488, 0.04823, 0.6512, 0.04213, 0.6512])
me_cube_007.materials.append(mat_material)
me_cube_007.update()
me_cylinder_005 = bpy.data.meshes.new('Cylinder.005')
me_cylinder_005.from_pydata([(0.0, 0.06, -0.65), (0.0, 0.06, 0.65), (0.04243, 0.04243, -0.65), (0.04243, 0.04243, 0.65), (0.06, 0.0, -0.65), (0.06, 0.0, 0.65), (0.04243, -0.04243, -0.65), (0.04243, -0.04243, 0.65), (0.0, -0.06, -0.65), (0.0, -0.06, 0.65), (-0.04243, -0.04243, -0.65), (-0.04243, -0.04243, 0.65), (-0.06, 0.0, -0.65), (-0.06, 0.0, 0.65), (-0.04243, 0.04243, -0.65), (-0.04243, 0.04243, 0.65)], [], [(0, 1, 3, 2), (2, 3, 5, 4), (4, 5, 7, 6), (6, 7, 9, 8), (8, 9, 11, 10), (10, 11, 13, 12), (3, 1, 15, 13, 11, 9, 7, 5), (12, 13, 15, 14), (14, 15, 1, 0), (0, 2, 4, 6, 8, 10, 12, 14)])
_uv = me_cylinder_005.uv_layers.new(name='UVMap')
_uv.uv.foreach_set('vector', [0.04697, 0.6638, 0.003479, 0.6638, 0.003479, 0.6622, 0.04697, 0.6622, 0.04697, 0.6622, 0.003479, 0.6622, 0.003479, 0.6611, 0.04697, 0.6611, 0.04697, 0.6611, 0.003479, 0.6611, 0.003479, 0.6596, 0.04697, 0.6596, 0.04697, 0.6596, 0.003479, 0.6596, 0.003479, 0.6585, 0.04697, 0.6585, 0.04697, 0.6585, 0.003479, 0.6585, 0.003479, 0.657, 0.04697, 0.657, 0.04697, 0.657, 0.003479, 0.657, 0.003479, 0.6559, 0.04697, 0.6559, 0.007188, 0.6522, 0.006101, 0.6533, 0.004565, 0.6533, 0.003479, 0.6522, 0.003479, 0.6507, 0.004565, 0.6496, 0.006101, 0.6496, 0.007188, 0.6507, 0.04697, 0.6559, 0.003479, 0.6559, 0.003479, 0.6544, 0.04697, 0.6544, 0.04697, 0.6544, 0.003479, 0.6544, 0.003479, 0.6533, 0.04697, 0.6533, 0.009811, 0.6533, 0.008274, 0.6533, 0.007188, 0.6522, 0.007188, 0.6507, 0.008274, 0.6496, 0.009811, 0.6496, 0.0109, 0.6507, 0.0109, 0.6522])
me_cylinder_005.materials.append(mat_material)
me_cylinder_005.update()
me_cube_003 = bpy.data.meshes.new('Cube.003')
me_cube_003.from_pydata([(-1.0, -1.0, -1.0), (-1.0, -1.0, 1.0), (-1.0, 1.0, -1.0), (-1.0, 1.0, 1.0), (1.0, -1.0, -1.0), (1.0, -1.0, 1.0), (1.0, 1.0, -1.0), (1.0, 1.0, 1.0)], [], [(0, 1, 3, 2), (2, 3, 7, 6), (6, 7, 5, 4), (4, 5, 1, 0), (2, 6, 4, 0), (7, 3, 1, 5)])
_uv = me_cube_003.uv_layers.new(name='UVMap')
_uv.uv.foreach_set('vector', [0.02211, 0.6506, 0.03295, 0.6506, 0.03295, 0.6614, 0.02211, 0.6614, 0.02211, 0.6614, 0.03295, 0.6614, 0.03295, 0.6723, 0.02211, 0.6723, 0.02211, 0.6723, 0.03295, 0.6723, 0.03295, 0.6831, 0.02211, 0.6831, 0.02211, 0.6831, 0.03295, 0.6831, 0.03295, 0.6939, 0.02211, 0.6939, 0.01126, 0.6723, 0.02211, 0.6723, 0.02211, 0.6831, 0.01126, 0.6831, 0.03295, 0.6723, 0.0438, 0.6723, 0.0438, 0.6831, 0.03295, 0.6831])
me_cube_003.materials.append(mat_material)
me_cube_003.update()
me_cube_004 = bpy.data.meshes.new('Cube.004')
me_cube_004.from_pydata([(-1.0, -1.0, -1.0), (-1.0, -1.0, 1.0), (-1.0, 1.0, -1.0), (-1.0, 1.0, 1.0), (1.0, -1.0, -1.0), (1.0, -1.0, 1.0), (1.0, 1.0, -1.0), (1.0, 1.0, 1.0)], [], [(0, 1, 3, 2), (2, 3, 7, 6), (6, 7, 5, 4), (4, 5, 1, 0), (2, 6, 4, 0), (7, 3, 1, 5)])
_uv = me_cube_004.uv_layers.new(name='UVMap')
_uv.uv.foreach_set('vector', [0.01484, 0.6535, 0.02546, 0.6535, 0.02546, 0.6641, 0.01484, 0.6641, 0.01484, 0.6641, 0.02546, 0.6641, 0.02546, 0.6747, 0.01484, 0.6747, 0.01484, 0.6747, 0.02546, 0.6747, 0.02546, 0.6853, 0.01484, 0.6853, 0.01484, 0.6853, 0.02546, 0.6853, 0.02546, 0.696, 0.01484, 0.696, 0.004218, 0.6747, 0.01484, 0.6747, 0.01484, 0.6853, 0.004218, 0.6853, 0.02546, 0.6747, 0.03608, 0.6747, 0.03608, 0.6853, 0.02546, 0.6853])
me_cube_004.materials.append(mat_material)
me_cube_004.update()
me_torus = bpy.data.meshes.new('Torus')
me_torus.from_pydata([(1.247, 0.1673, 7.489e-09), (1.164, 0.1532, 0.1927), (0.9322, 0.1236, 0.2452), (0.7825, 0.1039, 0.1275), (0.7523, 0.1025, -0.03807), (0.9163, 0.1222, -0.2378), (1.152, 0.1518, -0.1993), (1.083, 0.4915, 0.1842), (0.6868, 0.4023, -0.1235), (0.8807, 0.5085, -0.25), (1.126, 0.5575, -0.07369), (0.686, 0.7823, 0.25), (0.5888, 0.4786, 0.05827), (0.9034, 0.6932, -0.2189), (0.5763, 0.6849, 0.2155), (0.5341, 0.7269, -0.2147), (0.8088, 0.9223, 0.1257), (0.8623, 0.9064, -0.07719), (0.6175, 0.9536, 0.2171), (0.4486, 0.6526, 0.1263), (0.321, 0.6875, -0.0694), (0.3685, 1.01, -0.2496), (0.4811, 1.161, -3.148e-08), (0.3212, 1.199, -0.1192), (0.247, 1.207, 0.123), (-0.07198, 1.145, 0.2188), (0.05536, 0.88, 0.2157), (0.009688, 0.7952, 0.1212), (-0.08262, 1.261, 2.806e-08), (-0.1238, 1.01, 0.2503), (-0.0354, 0.7566, -0.06371), (-0.2915, 0.8588, -0.214), (-0.3525, 1.095, -0.2181), (-0.3279, 1.178, 0.1276), (-0.5801, 0.8682, -0.249), (-0.3854, 1.164, -0.1287), (-0.431, 0.7783, 0.2166), (-0.406, 0.6838, -0.1212), (-0.7018, 1.05, -3.112e-08), (-0.376, 0.6539, 0.0604), (-0.8088, 0.9223, 0.1257), (-0.8668, 0.7632, 0.2169), (-0.8202, 0.6294, 0.25), (-0.6551, 0.5004, 0.1786), (-0.9085, 0.8272, -0.1258), (-0.6605, 0.3814, -2.486e-08), (-0.9345, 0.6476, -0.2162), (-0.7415, 0.3664, -0.1829), (-1.127, 0.5647, 0.04963), (-0.7914, 0.1074, 0.1286), (-1.18, 0.1565, 0.1826), (-0.9022, 0.1189, 0.2345), (-1.122, 0.1495, -0.2166), (-1.237, 0.1699, -0.1059), (-0.7483, 0.09851, -0.06576), (-0.9569, 0.127, -0.2543)], [], [(8, 5, 4), (10, 0, 6), (2, 12, 3), (9, 13, 6), (12, 8, 4), (17, 16, 10), (18, 11, 7), (20, 15, 8), (15, 21, 9), (22, 16, 17), (22, 24, 16), (24, 18, 16), (25, 11, 18), (27, 20, 19), (28, 24, 22), (25, 29, 11), (29, 26, 11), (32, 23, 21), (33, 25, 24), (31, 34, 21), (32, 35, 23), (36, 27, 26), (37, 31, 30), (38, 33, 28), (39, 30, 27), (39, 37, 30), (42, 36, 29), (32, 44, 35), (44, 38, 35), (45, 37, 39), (46, 44, 32), (48, 40, 38), (42, 43, 36), (37, 47, 31), (47, 34, 31), (48, 41, 40), (49, 45, 43), (55, 46, 34), (46, 53, 44), (53, 48, 44), (50, 41, 48), (50, 42, 41), (42, 51, 43), (51, 49, 43), (55, 52, 46), (52, 53, 46), (53, 50, 48), (54, 47, 45), (0, 7, 1), (5, 9, 6), (0, 10, 7), (17, 13, 21, 23), (3, 12, 4), (6, 13, 10), (11, 14, 2), (2, 14, 12), (2, 1, 7, 11), (8, 15, 5), (5, 15, 9), (10, 16, 7), (13, 17, 10), (16, 18, 7), (14, 19, 12), (12, 20, 8), (9, 21, 13), (19, 20, 12), (27, 19, 14, 26), (23, 22, 17), (24, 25, 18), (11, 26, 14), (15, 20, 30, 31), (27, 30, 20), (41, 25, 33, 40), (15, 31, 21), (23, 28, 22), (28, 33, 24), (21, 34, 32), (23, 35, 28), (29, 36, 26), (36, 39, 27), (35, 38, 28), (38, 40, 33), (29, 25, 41, 42), (36, 43, 39), (43, 45, 39), (34, 46, 32), (45, 47, 37), (44, 48, 38), (47, 55, 34), (50, 51, 42), (49, 54, 45), (47, 54, 55), (50, 53, 52, 55, 54, 49, 51), (6, 0, 1, 2, 3, 4, 5)])
_uv = me_torus.uv_layers.new(name='UVMap')
_uv.uv.foreach_set('vector', [0.006364, 0.6494, 0.004316, 0.6531, 0.004342, 0.6478, 0.005991, 0.6616, 0.004302, 0.663, 0.004295, 0.6583, 0.00431, 0.6726, 0.007045, 0.6785, 0.004294, 0.6766, 0.006326, 0.6549, 0.007012, 0.6576, 0.004295, 0.6583, 0.007348, 0.6467, 0.006364, 0.6494, 0.004342, 0.6478, 0.007844, 0.6614, 0.008028, 0.6657, 0.005991, 0.6616, 0.008783, 0.6685, 0.008019, 0.6712, 0.005915, 0.6666, 0.009532, 0.6482, 0.008482, 0.6522, 0.006364, 0.6494, 0.008482, 0.6522, 0.01003, 0.6561, 0.006326, 0.6549, 0.009728, 0.663, 0.008028, 0.6657, 0.007844, 0.6614, 0.009728, 0.663, 0.01072, 0.6657, 0.008028, 0.6657, 0.01072, 0.6657, 0.008783, 0.6685, 0.008028, 0.6657, 0.0121, 0.6685, 0.008019, 0.6712, 0.008783, 0.6685, 0.0117, 0.6766, 0.009763, 0.6793, 0.008639, 0.6766, 0.01211, 0.663, 0.01072, 0.6657, 0.009728, 0.663, 0.0121, 0.6685, 0.0124, 0.6712, 0.008019, 0.6712, 0.0124, 0.6712, 0.01144, 0.6739, 0.008019, 0.6712, 0.01338, 0.6576, 0.0104, 0.6603, 0.01003, 0.6561, 0.01318, 0.6657, 0.0121, 0.6685, 0.01072, 0.6657, 0.01346, 0.6522, 0.01481, 0.6549, 0.01003, 0.6561, 0.01338, 0.6576, 0.01343, 0.6603, 0.0104, 0.6603, 0.01439, 0.6739, 0.0117, 0.6766, 0.01144, 0.6739, 0.01455, 0.6494, 0.01346, 0.6522, 0.01197, 0.6479, 0.01482, 0.663, 0.01318, 0.6657, 0.01211, 0.663, 0.01435, 0.6782, 0.01216, 0.6793, 0.0117, 0.6766, 0.01448, 0.6467, 0.01455, 0.6494, 0.01197, 0.6479, 0.01653, 0.6712, 0.01439, 0.6739, 0.0124, 0.6712, 0.01338, 0.6576, 0.01608, 0.6603, 0.01343, 0.6603, 0.01608, 0.6603, 0.01482, 0.663, 0.01343, 0.6603, 0.0172, 0.6467, 0.01455, 0.6494, 0.01448, 0.6467, 0.01677, 0.6576, 0.01608, 0.6603, 0.01338, 0.6576, 0.01748, 0.6639, 0.0155, 0.6657, 0.01482, 0.663, 0.01653, 0.6712, 0.01659, 0.6755, 0.01439, 0.6739, 0.01455, 0.6494, 0.01754, 0.6508, 0.01346, 0.6522, 0.01754, 0.6508, 0.01481, 0.6549, 0.01346, 0.6522, 0.01748, 0.6639, 0.01618, 0.6685, 0.0155, 0.6657, 0.01923, 0.6766, 0.0172, 0.6793, 0.01659, 0.6755, 0.01924, 0.654, 0.01677, 0.6576, 0.01481, 0.6549, 0.01677, 0.6576, 0.01918, 0.6616, 0.01608, 0.6603, 0.01918, 0.6616, 0.01748, 0.6639, 0.01608, 0.6603, 0.01924, 0.6671, 0.01618, 0.6685, 0.01748, 0.6639, 0.01924, 0.6671, 0.01653, 0.6712, 0.01618, 0.6685, 0.01653, 0.6712, 0.01924, 0.6732, 0.01659, 0.6755, 0.01924, 0.6732, 0.01923, 0.6766, 0.01659, 0.6755, 0.01924, 0.654, 0.01923, 0.6576, 0.01677, 0.6576, 0.01923, 0.6576, 0.01918, 0.6616, 0.01677, 0.6576, 0.01918, 0.6616, 0.01924, 0.6671, 0.01748, 0.6639, 0.01924, 0.6481, 0.01754, 0.6508, 0.0172, 0.6467, 0.004302, 0.663, 0.005915, 0.6666, 0.004294, 0.6675, 0.004316, 0.6531, 0.006326, 0.6549, 0.004295, 0.6583, 0.004302, 0.663, 0.005991, 0.6616, 0.005915, 0.6666, 0.007844, 0.6614, 0.007012, 0.6576, 0.01003, 0.6561, 0.0104, 0.6603, 0.004294, 0.6766, 0.007045, 0.6785, 0.004342, 0.6793, 0.004295, 0.6583, 0.007012, 0.6576, 0.005991, 0.6616, 0.008019, 0.6712, 0.008134, 0.6739, 0.00431, 0.6726, 0.00431, 0.6726, 0.008134, 0.6739, 0.007045, 0.6785, 0.00431, 0.6726, 0.004294, 0.6675, 0.005915, 0.6666, 0.008019, 0.6712, 0.006364, 0.6494, 0.008482, 0.6522, 0.004316, 0.6531, 0.004316, 0.6531, 0.008482, 0.6522, 0.006326, 0.6549, 0.005991, 0.6616, 0.008028, 0.6657, 0.005915, 0.6666, 0.007012, 0.6576, 0.007844, 0.6614, 0.005991, 0.6616, 0.008028, 0.6657, 0.008783, 0.6685, 0.005915, 0.6666, 0.008134, 0.6739, 0.008639, 0.6766, 0.007045, 0.6785, 0.007348, 0.6467, 0.009532, 0.6482, 0.006364, 0.6494, 0.006326, 0.6549, 0.01003, 0.6561, 0.007012, 0.6576, 0.008639, 0.6766, 0.009763, 0.6793, 0.007045, 0.6785, 0.0117, 0.6766, 0.008639, 0.6766, 0.008134, 0.6739, 0.01144, 0.6739, 0.0104, 0.6603, 0.009728, 0.663, 0.007844, 0.6614, 0.01072, 0.6657, 0.0121, 0.6685, 0.008783, 0.6685, 0.008019, 0.6712, 0.01144, 0.6739, 0.008134, 0.6739, 0.008482, 0.6522, 0.009532, 0.6482, 0.01197, 0.6479, 0.01346, 0.6522, 0.0117, 0.6766, 0.01216, 0.6793, 0.009763, 0.6793, 0.01618, 0.6685, 0.0121, 0.6685, 0.01318, 0.6657, 0.0155, 0.6657, 0.008482, 0.6522, 0.01346, 0.6522, 0.01003, 0.6561, 0.0104, 0.6603, 0.01211, 0.663, 0.009728, 0.663, 0.01211, 0.663, 0.01318, 0.6657, 0.01072, 0.6657, 0.01003, 0.6561, 0.01481, 0.6549, 0.01338, 0.6576, 0.0104, 0.6603, 0.01343, 0.6603, 0.01211, 0.663, 0.0124, 0.6712, 0.01439, 0.6739, 0.01144, 0.6739, 0.01439, 0.6739, 0.01435, 0.6782, 0.0117, 0.6766, 0.01343, 0.6603, 0.01482, 0.663, 0.01211, 0.663, 0.01482, 0.663, 0.0155, 0.6657, 0.01318, 0.6657, 0.0124, 0.6712, 0.0121, 0.6685, 0.01618, 0.6685, 0.01653, 0.6712, 0.01439, 0.6739, 0.01659, 0.6755, 0.01435, 0.6782, 0.01659, 0.6755, 0.0172, 0.6793, 0.01435, 0.6782, 0.01481, 0.6549, 0.01677, 0.6576, 0.01338, 0.6576, 0.0172, 0.6467, 0.01754, 0.6508, 0.01455, 0.6494, 0.01608, 0.6603, 0.01748, 0.6639, 0.01482, 0.663, 0.01754, 0.6508, 0.01924, 0.654, 0.01481, 0.6549, 0.01924, 0.6671, 0.01924, 0.6732, 0.01653, 0.6712, 0.01923, 0.6766, 0.01924, 0.6793, 0.0172, 0.6793, 0.01754, 0.6508, 0.01924, 0.6481, 0.01924, 0.654, 0.01924, 0.6671, 0.01918, 0.6616, 0.01923, 0.6576, 0.01924, 0.654, 0.01924, 0.6481, 0.01923, 0.6766, 0.01924, 0.6732, 0.004295, 0.6583, 0.004302, 0.663, 0.004294, 0.6675, 0.00431, 0.6726, 0.004294, 0.6766, 0.004342, 0.6478, 0.004316, 0.6531])
me_torus.materials.append(mat_material)
me_torus.update()
me_torus_001 = bpy.data.meshes.new('Torus.001')
me_torus_001.from_pydata([(1.248, 0.1648, 7.185e-09), (1.206, 0.1588, 0.125), (1.124, 0.1481, 0.2157), (0.9982, 0.1314, 0.25), (0.8675, 0.1142, 0.2165), (0.7824, 0.1032, 0.1271), (0.7436, 0.09789, 3.062e-17), (0.7768, 0.1023, -0.125), (0.8675, 0.1142, -0.2165), (0.9914, 0.1305, -0.25), (1.124, 0.1481, -0.2157), (1.206, 0.1588, -0.125), (1.125, 0.4788, 0.1276), (0.8268, 0.2914, 0.2165), (0.7117, 0.2416, 1.143e-08), (0.7425, 0.255, -0.1248), (0.8268, 0.2914, -0.2165), (0.8807, 0.5085, -0.25), (1.156, 0.384, -0.1264), (1.123, 0.5536, 0.0), (0.972, 0.5777, 0.2169), (0.8049, 0.6176, 0.25), (0.6807, 0.393, 0.122), (1.01, 0.4979, -0.2171), (0.689, 0.5469, 0.2164), (0.6231, 0.4207, 0.00101), (0.6225, 0.4827, -0.1245), (0.689, 0.5469, -0.2164), (1.054, 0.6083, -0.125), (0.9917, 0.761, 0.0), (0.907, 0.8142, 0.1251), (0.8096, 0.7894, -0.2169), (0.8575, 0.8692, -0.1274), (0.8259, 0.9418, -1.184e-09), (0.6175, 0.9536, 0.2171), (0.5227, 0.586, 0.1257), (0.4915, 0.5682, -0.0009984), (0.6767, 1.013, 0.1251), (0.4272, 0.7689, 0.2164), (0.4338, 0.6543, -0.1248), (0.376, 0.7998, -0.2163), (0.4559, 0.9008, -0.2498), (0.625, 1.083, 0.0), (0.4, 0.9225, 0.25), (0.3553, 0.7, 0.1249), (0.2838, 0.6992, 0.001834), (0.5075, 1.006, -0.2167), (0.4738, 1.128, -0.1257), (0.3944, 1.188, -0.001664), (0.3959, 1.154, 0.124), (0.2558, 0.7414, -0.1241), (0.21, 1.107, 0.2167), (0.05536, 0.88, 0.2157), (0.1621, 0.7681, 0.1249), (0.2297, 1.103, -0.2167), (0.09039, 1.249, 0.001664), (0.07538, 1.217, 0.1254), (-0.1238, 1.01, 0.2503), (0.04044, 0.7504, 1.338e-08), (0.003727, 0.7891, -0.1261), (-0.07423, 0.8807, -0.2163), (0.07038, 0.9999, -0.2501), (0.07982, 1.218, -0.1226), (-0.2182, 1.112, 0.2175), (-0.09516, 0.7815, 0.1233), (-0.1496, 1.123, -0.2162), (-0.2385, 1.23, -0.001684), (-0.3279, 1.178, 0.1276), (-0.1516, 0.7358, -0.0009984), (-0.3891, 0.9394, -0.2494), (-0.2316, 1.195, -0.1263), (-0.2744, 0.8325, 0.2164), (-0.255, 0.7425, -0.1248), (-0.554, 1.123, -2.279e-08), (-0.3498, 0.7037, 0.1257), (-0.3771, 0.6532, -1.026e-08), (-0.4902, 0.7336, -0.2163), (-0.5669, 0.9764, -0.2172), (-0.5263, 1.099, -0.1251), (-0.6859, 1.008, 0.124), (-0.6267, 0.9379, 0.2165), (-0.6182, 0.7939, 0.2498), (-0.5252, 0.7061, 0.2168), (-0.4853, 0.6199, -0.1233), (-0.8259, 0.9418, 4.588e-08), (-0.52, 0.587, 0.1241), (-0.7929, 0.9256, -0.1251), (-0.9115, 0.8074, 0.1263), (-0.9559, 0.6156, 0.2162), (-0.5651, 0.4956, -1.17e-08), (-0.7979, 0.6122, -0.25), (-0.9345, 0.6476, -0.2162), (-1.042, 0.6959, -1.987e-08), (-0.9101, 0.4371, 0.2502), (-0.7545, 0.4523, 0.2164), (-0.6512, 0.4385, 0.1248), (-0.6523, 0.4358, -0.1249), (-0.7857, 0.4033, -0.2156), (-1.005, 0.6889, -0.1251), (-1.087, 0.5517, 0.1251), (-0.6968, 0.2886, -1.537e-08), (-1.183, 0.4105, 0.001664), (-0.7425, 0.255, 0.1248), (-0.7439, 0.2525, -0.1249), (-1.008, 0.1328, -0.2506), (-1.154, 0.3959, -0.124), (-1.214, 0.1602, 0.1257), (-1.119, 0.1474, 0.2177), (-0.8731, 0.1151, 0.2163), (-1.123, 0.1479, -0.2167), (-1.239, 0.1632, 0.0), (-0.9914, 0.1305, 0.25), (-0.7768, 0.1023, 0.125), (-0.7436, 0.09789, 3.062e-17), (-0.7768, 0.1023, -0.125), (-0.8675, 0.1142, -0.2165), (-1.206, 0.1588, -0.125)], [], [(12, 2, 1), (10, 18, 11), (18, 0, 11), (13, 22, 5), (17, 23, 10), (28, 19, 18), (33, 30, 29), (34, 21, 20), (42, 37, 33), (7, 6, 14, 15), (34, 43, 21), (43, 38, 21), (38, 44, 35), (45, 39, 36), (49, 34, 37), (50, 40, 39), (51, 43, 34), (53, 45, 44), (54, 47, 46), (56, 51, 49), (51, 57, 43), (57, 52, 43), (61, 54, 41), (63, 57, 51), (52, 64, 53), (64, 58, 53), (65, 62, 54), (67, 63, 56), (60, 69, 61), (65, 70, 62), (71, 64, 52), (72, 60, 59), (73, 67, 66), (75, 72, 68), (82, 74, 71), (83, 76, 72), (84, 79, 73), (77, 86, 78), (89, 83, 75), (91, 86, 77), (92, 87, 84), (95, 89, 85), (97, 90, 76), (91, 98, 86), (92, 99, 87), (99, 88, 87), (100, 96, 89), (101, 99, 92), (102, 100, 95), (100, 103, 96), (103, 97, 96), (104, 91, 90), (91, 105, 98), (101, 106, 99), (107, 93, 88), (93, 108, 94), (108, 102, 94), (104, 109, 91), (109, 105, 91), (110, 106, 101), (111, 108, 93), (109, 116, 105), (0, 12, 1), (3, 13, 4), (4, 13, 5), (5, 14, 6), (8, 7, 15, 16), (17, 9, 8, 16), (3, 2, 20, 21), (9, 17, 10), (0, 19, 12), (12, 20, 2), (15, 14, 25, 26), (3, 21, 13), (5, 22, 14), (10, 23, 18), (18, 19, 0), (21, 24, 13), (13, 24, 22), (22, 25, 14), (16, 15, 26, 27), (12, 19, 29, 30), (16, 27, 17), (23, 28, 18), (28, 23, 31, 32), (12, 30, 20), (17, 31, 23), (29, 19, 28, 32), (25, 22, 35, 36), (30, 34, 20), (24, 35, 22), (27, 26, 39, 40), (25, 36, 26), (32, 33, 29), (33, 37, 30), (30, 37, 34), (21, 38, 24), (24, 38, 35), (36, 39, 26), (41, 17, 27, 40), (36, 35, 44, 45), (17, 41, 31), (32, 31, 46, 47), (41, 46, 31), (33, 32, 47, 42), (49, 37, 42, 48), (53, 44, 38, 52), (45, 50, 39), (47, 48, 42), (49, 51, 34), (43, 52, 38), (49, 48, 55, 56), (41, 54, 46), (59, 50, 45, 58), (53, 58, 45), (40, 50, 59, 60), (61, 41, 40, 60), (48, 47, 62, 55), (54, 62, 47), (56, 55, 66, 67), (56, 63, 51), (61, 65, 54), (66, 55, 62, 70), (64, 68, 58), (58, 68, 59), (61, 69, 65), (68, 64, 74, 75), (57, 71, 52), (68, 72, 59), (71, 74, 64), (78, 70, 65, 77), (72, 76, 60), (60, 76, 69), (69, 77, 65), (66, 70, 78, 73), (80, 63, 67, 79), (73, 79, 67), (57, 63, 80, 81), (71, 57, 81, 82), (73, 78, 86, 84), (75, 83, 72), (82, 85, 74), (74, 85, 75), (80, 79, 87, 88), (84, 87, 79), (77, 69, 90, 91), (80, 88, 81), (85, 89, 75), (76, 90, 69), (94, 82, 81, 93), (88, 93, 81), (85, 82, 94, 95), (97, 76, 83, 96), (89, 96, 83), (84, 86, 98, 92), (92, 98, 105, 101), (95, 100, 89), (94, 102, 95), (97, 104, 90), (88, 99, 106, 107), (100, 102, 112, 113), (107, 111, 93), (108, 112, 102), (103, 100, 113, 114), (115, 97, 103, 114), (110, 101, 105, 116), (97, 115, 104)])
_uv = me_torus_001.uv_layers.new(name='UVMap')
_uv.uv.foreach_set('vector', [0.02677, 0.679, 0.02477, 0.6829, 0.02477, 0.679, 0.02477, 0.6675, 0.02617, 0.6713, 0.02477, 0.6713, 0.02617, 0.6713, 0.02477, 0.6752, 0.02477, 0.6713, 0.0263, 0.6906, 0.02766, 0.6944, 0.02477, 0.6944, 0.02765, 0.6636, 0.02718, 0.6675, 0.02477, 0.6675, 0.02766, 0.6713, 0.02718, 0.6752, 0.02617, 0.6713, 0.03007, 0.6752, 0.02919, 0.679, 0.02862, 0.6752, 0.03113, 0.6829, 0.02863, 0.6867, 0.02775, 0.6829, 0.03151, 0.6752, 0.03103, 0.679, 0.03007, 0.6752, 0.02477, 0.6559, 0.02477, 0.6521, 0.02622, 0.6521, 0.02624, 0.6559, 0.03113, 0.6829, 0.03235, 0.6867, 0.02863, 0.6867, 0.03235, 0.6867, 0.03163, 0.6906, 0.02863, 0.6867, 0.03163, 0.6906, 0.0319, 0.6944, 0.03, 0.6944, 0.03252, 0.6521, 0.03105, 0.6559, 0.03012, 0.6521, 0.03293, 0.679, 0.03113, 0.6829, 0.03103, 0.679, 0.03292, 0.6559, 0.03213, 0.6598, 0.03105, 0.6559, 0.03398, 0.6829, 0.03235, 0.6867, 0.03113, 0.6829, 0.03383, 0.6944, 0.03252, 0.6983, 0.0319, 0.6944, 0.03385, 0.6675, 0.03243, 0.6713, 0.03192, 0.6675, 0.0349, 0.679, 0.03398, 0.6829, 0.03293, 0.679, 0.03398, 0.6829, 0.03625, 0.6867, 0.03235, 0.6867, 0.03625, 0.6867, 0.0349, 0.6906, 0.03235, 0.6867, 0.03484, 0.6636, 0.03385, 0.6675, 0.03191, 0.6636, 0.03678, 0.6829, 0.03625, 0.6867, 0.03398, 0.6829, 0.0349, 0.6906, 0.03625, 0.6944, 0.03383, 0.6944, 0.03625, 0.6944, 0.03496, 0.6983, 0.03383, 0.6944, 0.03633, 0.6675, 0.03488, 0.6713, 0.03385, 0.6675, 0.03736, 0.679, 0.03678, 0.6829, 0.0349, 0.679, 0.03598, 0.6598, 0.03824, 0.6636, 0.03484, 0.6636, 0.03633, 0.6675, 0.03677, 0.6713, 0.03488, 0.6713, 0.0377, 0.6906, 0.03625, 0.6944, 0.0349, 0.6906, 0.03779, 0.6559, 0.03598, 0.6598, 0.03532, 0.6559, 0.03873, 0.6752, 0.03736, 0.679, 0.03677, 0.6752, 0.03921, 0.6521, 0.03779, 0.6559, 0.03685, 0.6521, 0.04006, 0.6906, 0.03875, 0.6944, 0.0377, 0.6906, 0.04025, 0.6559, 0.03969, 0.6598, 0.03779, 0.6559, 0.04065, 0.6752, 0.03975, 0.679, 0.03873, 0.6752, 0.03923, 0.6675, 0.04057, 0.6713, 0.03864, 0.6713, 0.04162, 0.6521, 0.04025, 0.6559, 0.03921, 0.6521, 0.04245, 0.6675, 0.04057, 0.6713, 0.03923, 0.6675, 0.04258, 0.6752, 0.04158, 0.679, 0.04065, 0.6752, 0.04255, 0.6944, 0.04162, 0.6983, 0.04069, 0.6944, 0.04342, 0.6598, 0.0421, 0.6636, 0.03969, 0.6598, 0.04245, 0.6675, 0.04249, 0.6713, 0.04057, 0.6713, 0.04258, 0.6752, 0.04346, 0.679, 0.04158, 0.679, 0.04346, 0.679, 0.0427, 0.6829, 0.04158, 0.679, 0.04402, 0.6521, 0.04258, 0.6559, 0.04162, 0.6521, 0.04445, 0.6752, 0.04346, 0.679, 0.04258, 0.6752, 0.04448, 0.6944, 0.04402, 0.6983, 0.04255, 0.6944, 0.04402, 0.6521, 0.0445, 0.6559, 0.04258, 0.6559, 0.0445, 0.6559, 0.04342, 0.6598, 0.04258, 0.6559, 0.04596, 0.6636, 0.04245, 0.6675, 0.0421, 0.6636, 0.04245, 0.6675, 0.04448, 0.6713, 0.04249, 0.6713, 0.04445, 0.6752, 0.04595, 0.679, 0.04346, 0.679, 0.04595, 0.6829, 0.04362, 0.6867, 0.0427, 0.6829, 0.04362, 0.6867, 0.04595, 0.6906, 0.04294, 0.6906, 0.04595, 0.6906, 0.04448, 0.6944, 0.04294, 0.6906, 0.04596, 0.6636, 0.04595, 0.6675, 0.04245, 0.6675, 0.04595, 0.6675, 0.04448, 0.6713, 0.04245, 0.6675, 0.04595, 0.6752, 0.04595, 0.679, 0.04445, 0.6752, 0.04595, 0.6867, 0.04595, 0.6906, 0.04362, 0.6867, 0.04595, 0.6675, 0.04595, 0.6713, 0.04448, 0.6713, 0.02477, 0.6752, 0.02677, 0.679, 0.02477, 0.679, 0.02477, 0.6867, 0.0263, 0.6906, 0.02477, 0.6906, 0.02477, 0.6906, 0.0263, 0.6906, 0.02477, 0.6944, 0.02477, 0.6944, 0.02622, 0.6983, 0.02477, 0.6983, 0.02477, 0.6598, 0.02477, 0.6559, 0.02624, 0.6559, 0.0263, 0.6598, 0.02765, 0.6636, 0.02477, 0.6636, 0.02477, 0.6598, 0.0263, 0.6598, 0.02477, 0.6867, 0.02477, 0.6829, 0.02775, 0.6829, 0.02863, 0.6867, 0.02477, 0.6636, 0.02765, 0.6636, 0.02477, 0.6675, 0.02477, 0.6752, 0.02718, 0.6752, 0.02677, 0.679, 0.02677, 0.679, 0.02775, 0.6829, 0.02477, 0.6829, 0.02624, 0.6559, 0.02622, 0.6521, 0.02818, 0.6521, 0.02866, 0.6559, 0.02477, 0.6867, 0.02863, 0.6867, 0.0263, 0.6906, 0.02477, 0.6944, 0.02766, 0.6944, 0.02622, 0.6983, 0.02477, 0.6675, 0.02718, 0.6675, 0.02617, 0.6713, 0.02617, 0.6713, 0.02718, 0.6752, 0.02477, 0.6752, 0.02863, 0.6867, 0.02874, 0.6906, 0.0263, 0.6906, 0.0263, 0.6906, 0.02874, 0.6906, 0.02766, 0.6944, 0.02766, 0.6944, 0.02818, 0.6983, 0.02622, 0.6983, 0.0263, 0.6598, 0.02624, 0.6559, 0.02866, 0.6559, 0.02874, 0.6598, 0.02677, 0.679, 0.02718, 0.6752, 0.02862, 0.6752, 0.02919, 0.679, 0.0263, 0.6598, 0.02874, 0.6598, 0.02765, 0.6636, 0.02718, 0.6675, 0.02766, 0.6713, 0.02617, 0.6713, 0.02766, 0.6713, 0.02718, 0.6675, 0.02949, 0.6675, 0.02963, 0.6713, 0.02677, 0.679, 0.02919, 0.679, 0.02775, 0.6829, 0.02765, 0.6636, 0.02949, 0.6675, 0.02718, 0.6675, 0.02862, 0.6752, 0.02718, 0.6752, 0.02766, 0.6713, 0.02963, 0.6713, 0.02818, 0.6983, 0.02766, 0.6944, 0.03, 0.6944, 0.03012, 0.6983, 0.02919, 0.679, 0.03113, 0.6829, 0.02775, 0.6829, 0.02874, 0.6906, 0.03, 0.6944, 0.02766, 0.6944, 0.02874, 0.6598, 0.02866, 0.6559, 0.03105, 0.6559, 0.03213, 0.6598, 0.02818, 0.6521, 0.03012, 0.6521, 0.02866, 0.6559, 0.02963, 0.6713, 0.03007, 0.6752, 0.02862, 0.6752, 0.03007, 0.6752, 0.03103, 0.679, 0.02919, 0.679, 0.02919, 0.679, 0.03103, 0.679, 0.03113, 0.6829, 0.02863, 0.6867, 0.03163, 0.6906, 0.02874, 0.6906, 0.02874, 0.6906, 0.03163, 0.6906, 0.03, 0.6944, 0.03012, 0.6521, 0.03105, 0.6559, 0.02866, 0.6559, 0.03191, 0.6636, 0.02765, 0.6636, 0.02874, 0.6598, 0.03213, 0.6598, 0.03012, 0.6983, 0.03, 0.6944, 0.0319, 0.6944, 0.03252, 0.6983, 0.02765, 0.6636, 0.03191, 0.6636, 0.02949, 0.6675, 0.02963, 0.6713, 0.02949, 0.6675, 0.03192, 0.6675, 0.03243, 0.6713, 0.03191, 0.6636, 0.03192, 0.6675, 0.02949, 0.6675, 0.03007, 0.6752, 0.02963, 0.6713, 0.03243, 0.6713, 0.03151, 0.6752, 0.03293, 0.679, 0.03103, 0.679, 0.03151, 0.6752, 0.033, 0.6752, 0.03383, 0.6944, 0.0319, 0.6944, 0.03163, 0.6906, 0.0349, 0.6906, 0.03252, 0.6521, 0.03292, 0.6559, 0.03105, 0.6559, 0.03243, 0.6713, 0.033, 0.6752, 0.03151, 0.6752, 0.03293, 0.679, 0.03398, 0.6829, 0.03113, 0.6829, 0.03235, 0.6867, 0.0349, 0.6906, 0.03163, 0.6906, 0.03293, 0.679, 0.033, 0.6752, 0.03483, 0.6752, 0.0349, 0.679, 0.03191, 0.6636, 0.03385, 0.6675, 0.03192, 0.6675, 0.03532, 0.6559, 0.03292, 0.6559, 0.03252, 0.6521, 0.03496, 0.6521, 0.03383, 0.6944, 0.03496, 0.6983, 0.03252, 0.6983, 0.03213, 0.6598, 0.03292, 0.6559, 0.03532, 0.6559, 0.03598, 0.6598, 0.03484, 0.6636, 0.03191, 0.6636, 0.03213, 0.6598, 0.03598, 0.6598, 0.033, 0.6752, 0.03243, 0.6713, 0.03488, 0.6713, 0.03483, 0.6752, 0.03385, 0.6675, 0.03488, 0.6713, 0.03243, 0.6713, 0.0349, 0.679, 0.03483, 0.6752, 0.03677, 0.6752, 0.03736, 0.679, 0.0349, 0.679, 0.03678, 0.6829, 0.03398, 0.6829, 0.03484, 0.6636, 0.03633, 0.6675, 0.03385, 0.6675, 0.03677, 0.6752, 0.03483, 0.6752, 0.03488, 0.6713, 0.03677, 0.6713, 0.03625, 0.6944, 0.03685, 0.6983, 0.03496, 0.6983, 0.03496, 0.6521, 0.03685, 0.6521, 0.03532, 0.6559, 0.03484, 0.6636, 0.03824, 0.6636, 0.03633, 0.6675, 0.03685, 0.6983, 0.03625, 0.6944, 0.03875, 0.6944, 0.03921, 0.6983, 0.03625, 0.6867, 0.0377, 0.6906, 0.0349, 0.6906, 0.03685, 0.6521, 0.03779, 0.6559, 0.03532, 0.6559, 0.0377, 0.6906, 0.03875, 0.6944, 0.03625, 0.6944, 0.03864, 0.6713, 0.03677, 0.6713, 0.03633, 0.6675, 0.03923, 0.6675, 0.03779, 0.6559, 0.03969, 0.6598, 0.03598, 0.6598, 0.03598, 0.6598, 0.03969, 0.6598, 0.03824, 0.6636, 0.03824, 0.6636, 0.03923, 0.6675, 0.03633, 0.6675, 0.03677, 0.6752, 0.03677, 0.6713, 0.03864, 0.6713, 0.03873, 0.6752, 0.03969, 0.6829, 0.03678, 0.6829, 0.03736, 0.679, 0.03975, 0.679, 0.03873, 0.6752, 0.03975, 0.679, 0.03736, 0.679, 0.03625, 0.6867, 0.03678, 0.6829, 0.03969, 0.6829, 0.04022, 0.6867, 0.0377, 0.6906, 0.03625, 0.6867, 0.04022, 0.6867, 0.04006, 0.6906, 0.03873, 0.6752, 0.03864, 0.6713, 0.04057, 0.6713, 0.04065, 0.6752, 0.03921, 0.6521, 0.04025, 0.6559, 0.03779, 0.6559, 0.04006, 0.6906, 0.04069, 0.6944, 0.03875, 0.6944, 0.03875, 0.6944, 0.04069, 0.6944, 0.03921, 0.6983, 0.03969, 0.6829, 0.03975, 0.679, 0.04158, 0.679, 0.0427, 0.6829, 0.04065, 0.6752, 0.04158, 0.679, 0.03975, 0.679, 0.03923, 0.6675, 0.03824, 0.6636, 0.0421, 0.6636, 0.04245, 0.6675, 0.03969, 0.6829, 0.0427, 0.6829, 0.04022, 0.6867, 0.04069, 0.6944, 0.04162, 0.6983, 0.03921, 0.6983, 0.03969, 0.6598, 0.0421, 0.6636, 0.03824, 0.6636, 0.04294, 0.6906, 0.04006, 0.6906, 0.04022, 0.6867, 0.04362, 0.6867, 0.0427, 0.6829, 0.04362, 0.6867, 0.04022, 0.6867, 0.04069, 0.6944, 0.04006, 0.6906, 0.04294, 0.6906, 0.04255, 0.6944, 0.04342, 0.6598, 0.03969, 0.6598, 0.04025, 0.6559, 0.04258, 0.6559, 0.04162, 0.6521, 0.04258, 0.6559, 0.04025, 0.6559, 0.04065, 0.6752, 0.04057, 0.6713, 0.04249, 0.6713, 0.04258, 0.6752, 0.04258, 0.6752, 0.04249, 0.6713, 0.04448, 0.6713, 0.04445, 0.6752, 0.04255, 0.6944, 0.04402, 0.6983, 0.04162, 0.6983, 0.04294, 0.6906, 0.04448, 0.6944, 0.04255, 0.6944, 0.04342, 0.6598, 0.04596, 0.6636, 0.0421, 0.6636, 0.0427, 0.6829, 0.04346, 0.679, 0.04595, 0.679, 0.04595, 0.6829, 0.04402, 0.6983, 0.04448, 0.6944, 0.04595, 0.6944, 0.04595, 0.6983, 0.04595, 0.6829, 0.04595, 0.6867, 0.04362, 0.6867, 0.04595, 0.6906, 0.04595, 0.6944, 0.04448, 0.6944, 0.0445, 0.6559, 0.04402, 0.6521, 0.04595, 0.6521, 0.04595, 0.6559, 0.04595, 0.6598, 0.04342, 0.6598, 0.0445, 0.6559, 0.04595, 0.6559, 0.04595, 0.6752, 0.04445, 0.6752, 0.04448, 0.6713, 0.04595, 0.6713, 0.04342, 0.6598, 0.04595, 0.6598, 0.04596, 0.6636])
me_torus_001.materials.append(mat_material)
me_torus_001.update()
me_mesh = bpy.data.meshes.new('Mesh')
me_mesh.from_pydata([(0.3843, 0.01521, -0.2395), (0.3843, -0.01521, -0.2395), (0.4123, -0.01521, -0.2278), (0.4123, 0.01521, -0.2278), (0.3969, 0.01521, -0.27), (0.3983, -0.01521, -0.2736), (0.4268, -0.01521, -0.2628), (0.4253, 0.01521, -0.259), (0.4111, 0.01523, -0.31), (0.4122, -0.01518, -0.3134), (0.4412, -0.01518, -0.3043), (0.4401, 0.01524, -0.3007), (0.4217, 0.01531, -0.3467), (0.4225, -0.0151, -0.3499), (0.452, -0.01509, -0.3425), (0.4512, 0.01532, -0.3391), (0.432, 0.01555, -0.394), (0.4299, -0.01493, -0.3832), (0.4598, -0.01491, -0.3775), (0.4591, 0.01549, -0.3743), (0.4387, 0.01633, -0.4483), (0.4367, -0.01448, -0.4268), (0.4669, -0.01444, -0.4232), (0.4663, 0.01591, -0.4188), (0.4425, 0.01922, -0.516), (0.4405, -0.01331, -0.4757), (0.4708, -0.01329, -0.472), (0.4706, 0.01706, -0.4694), (0.4432, -0.01054, -0.524), (0.4734, -0.01061, -0.5205), (0.473, 0.01958, -0.5163), (0.446, 0.02202, -0.5413), (0.4467, -0.007953, -0.5466), (0.4763, -0.008455, -0.5395), (0.4504, 0.02435, -0.5556), (0.4762, 0.02195, -0.5374), (0.4518, -0.005316, -0.5623), (0.4796, -0.006717, -0.55), (0.4579, 0.02745, -0.5685), (0.4801, 0.02377, -0.5471), (0.4609, -0.00165, -0.577), (0.4841, -0.004912, -0.5574), (0.4658, 0.03026, -0.5753), (0.4701, 0.001613, -0.5846), (0.4728, 0.03254, -0.578), (0.4797, 0.004752, -0.5883), (0.487, -0.003822, -0.56), (0.4821, 0.02454, -0.5501), (0.4805, 0.03495, -0.5779), (0.4907, 0.008164, -0.5882), (0.488, 0.03712, -0.5748), (0.5011, 0.01117, -0.5839), (0.4893, -0.003145, -0.5599), (0.4945, 0.03888, -0.5692), (0.5094, 0.01345, -0.5766), (0.4771, 0.023, -0.5501), (0.5001, 0.0403, -0.5614), (0.5161, 0.01514, -0.5674), (0.4937, -0.001986, -0.5554), (0.5076, 0.042, -0.5459), (0.4813, 0.02405, -0.5434), (0.5236, 0.01686, -0.5523), (0.501, -0.0003004, -0.5413), (0.4866, 0.02515, -0.53), (0.5166, 0.04361, -0.5149), (0.5331, 0.01861, -0.5208), (0.5091, 0.001177, -0.5141), (0.4925, 0.02618, -0.5084), (0.5241, 0.04439, -0.4709), (0.5409, 0.01948, -0.4769), (0.5164, 0.001985, -0.4729), (0.4995, 0.02691, -0.4669), (0.5302, 0.04417, -0.4078), (0.5328, 0.04337, -0.3575), (0.5344, 0.04191, -0.2937), (0.5515, 0.01763, -0.3187), (0.5271, -0.001937, -0.2455), (0.5516, 0.01411, -0.2014), (0.5284, 0.03218, -0.02531), (0.5458, 0.007258, -0.02561), (0.5209, -0.01014, -0.02738), (0.5035, 0.01477, -0.02708), (0.5475, 0.01933, -0.4118), (0.5227, 0.001848, -0.4099), (0.5054, 0.02668, -0.4058), (0.5079, 0.0259, -0.3569), (0.5263, 0.0004282, -0.3306), (0.5341, 0.03882, -0.1946), (0.5096, 0.02432, -0.2896), (0.5313, 0.03504, -0.09436), (0.509, 0.02101, -0.1848), (0.5251, -0.005936, -0.13), (0.5064, 0.01763, -0.09595), (0.5487, 0.01012, -0.09473)], [], [(23, 16, 19), (20, 21, 16), (27, 20, 23), (24, 25, 20), (30, 24, 27), (35, 33, 37), (39, 34, 35), (39, 37, 41), (47, 38, 39), (47, 41, 46), (46, 43, 45), (52, 47, 46), (55, 44, 47), (51, 52, 49), (58, 55, 52), (57, 58, 54), (62, 60, 58), (59, 60, 63), (74, 75, 73), (88, 86, 76), (77, 76, 75), (90, 87, 88), (91, 90, 76), (93, 91, 77), (92, 89, 90), (89, 92, 81), (80, 93, 79), (79, 78, 81, 80), (1, 0, 4, 5), (2, 1, 5, 6), (2, 6, 7, 3), (3, 7, 4, 0), (5, 4, 8, 9), (6, 5, 9, 10), (6, 10, 11, 7), (7, 11, 8, 4), (9, 8, 12, 13), (9, 13, 14, 10), (10, 14, 15, 11), (8, 11, 15, 12), (13, 12, 16, 17), (13, 17, 18, 14), (14, 18, 19, 15), (12, 15, 19, 16), (17, 21, 22, 18), (16, 21, 17), (18, 22, 23, 19), (21, 25, 26, 22), (23, 20, 16), (20, 25, 21), (22, 26, 27, 23), (25, 28, 29, 26), (27, 24, 20), (24, 28, 25), (26, 29, 30, 27), (28, 24, 31, 32), (28, 32, 33, 29), (29, 33, 35, 30), (24, 30, 35, 31), (32, 31, 34, 36), (32, 36, 37, 33), (36, 34, 38, 40), (35, 34, 31), (39, 35, 37), (36, 40, 41, 37), (40, 38, 42, 43), (39, 38, 34), (47, 39, 41), (40, 43, 46, 41), (43, 42, 44, 45), (47, 42, 38), (45, 44, 48, 49), (47, 44, 42), (45, 49, 52, 46), (48, 50, 51, 49), (52, 55, 47), (55, 48, 44), (50, 53, 54, 51), (55, 50, 48), (52, 51, 54, 58), (53, 56, 57, 54), (53, 50, 55), (55, 60, 56, 53), (58, 60, 55), (56, 59, 61, 57), (58, 57, 61, 62), (59, 64, 65, 61), (59, 56, 60), (62, 63, 60), (62, 61, 65, 66), (63, 62, 66, 67), (63, 67, 64, 59), (64, 68, 69, 65), (66, 65, 69, 70), (67, 66, 70, 71), (67, 71, 68, 64), (68, 72, 82, 69), (70, 69, 82, 83), (71, 70, 83, 84), (71, 84, 72, 68), (82, 72, 73, 75), (82, 75, 86, 83), (83, 86, 85, 84), (72, 84, 85, 73), (73, 85, 88, 74), (88, 85, 86), (74, 87, 77, 75), (3, 0, 1, 2), (76, 86, 75), (87, 89, 93, 77), (87, 74, 88), (90, 88, 76), (77, 91, 76), (91, 80, 81, 92), (89, 87, 90), (92, 90, 91), (93, 80, 91), (93, 89, 78, 79), (81, 78, 89)])
_uv = me_mesh.uv_layers.new(name='UVMap')
_uv.uv.foreach_set('vector', [0.1377, 0.6806, 0.1365, 0.6797, 0.1375, 0.679, 0.1434, 0.6746, 0.1424, 0.6738, 0.1435, 0.6727, 0.1379, 0.6823, 0.1368, 0.6816, 0.1377, 0.6806, 0.1434, 0.6769, 0.1423, 0.6755, 0.1434, 0.6746, 0.138, 0.684, 0.1369, 0.684, 0.1379, 0.6823, 0.1438, 0.678, 0.1448, 0.6781, 0.1448, 0.6785, 0.1382, 0.685, 0.1372, 0.6853, 0.1381, 0.6847, 0.1437, 0.6784, 0.1448, 0.6785, 0.1447, 0.6788, 0.1383, 0.6852, 0.1375, 0.6858, 0.1382, 0.685, 0.1437, 0.6785, 0.1447, 0.6788, 0.1447, 0.6789, 0.1315, 0.6855, 0.132, 0.6864, 0.1317, 0.6865, 0.1438, 0.6855, 0.1439, 0.6845, 0.1437, 0.6855, 0.1381, 0.6852, 0.138, 0.6862, 0.1383, 0.6852, 0.1309, 0.6864, 0.1314, 0.6855, 0.1313, 0.6865, 0.1439, 0.6834, 0.1438, 0.6845, 0.1438, 0.6855, 0.1304, 0.6858, 0.1312, 0.6853, 0.1306, 0.6861, 0.1403, 0.6845, 0.1411, 0.6844, 0.1403, 0.6848, 0.1392, 0.6851, 0.1411, 0.6844, 0.1384, 0.6845, 0.1413, 0.6762, 0.1422, 0.6771, 0.1413, 0.6783, 0.1413, 0.676, 0.1404, 0.6775, 0.1404, 0.6746, 0.129, 0.6731, 0.13, 0.6746, 0.1291, 0.6772, 0.1412, 0.6724, 0.1414, 0.6728, 0.1413, 0.676, 0.1403, 0.6707, 0.1412, 0.6724, 0.1404, 0.6746, 0.1291, 0.6694, 0.13, 0.6706, 0.129, 0.6731, 0.1412, 0.6694, 0.1414, 0.6694, 0.1412, 0.6724, 0.1414, 0.6694, 0.1412, 0.6694, 0.1411, 0.667, 0.1302, 0.667, 0.1291, 0.6694, 0.1292, 0.667, 0.1448, 0.6813, 0.1448, 0.6823, 0.1437, 0.6823, 0.1437, 0.6813, 0.1426, 0.667, 0.1437, 0.6671, 0.1437, 0.6682, 0.1426, 0.6683, 0.134, 0.674, 0.135, 0.6744, 0.1345, 0.6756, 0.1335, 0.6752, 0.1448, 0.667, 0.1448, 0.6683, 0.1437, 0.6682, 0.1437, 0.6671, 0.1359, 0.674, 0.1364, 0.6751, 0.1354, 0.6755, 0.135, 0.6744, 0.1426, 0.6683, 0.1437, 0.6682, 0.1436, 0.6697, 0.1425, 0.6697, 0.1335, 0.6752, 0.1345, 0.6756, 0.134, 0.6769, 0.133, 0.6766, 0.1448, 0.6683, 0.1448, 0.6698, 0.1438, 0.6697, 0.1437, 0.6682, 0.1364, 0.6751, 0.1369, 0.6765, 0.1359, 0.6768, 0.1354, 0.6755, 0.1425, 0.6697, 0.1436, 0.6697, 0.1435, 0.671, 0.1425, 0.6711, 0.134, 0.6769, 0.1337, 0.6782, 0.1327, 0.6779, 0.133, 0.6766, 0.1448, 0.6698, 0.1449, 0.6712, 0.1438, 0.6711, 0.1438, 0.6697, 0.1359, 0.6768, 0.1369, 0.6765, 0.1372, 0.6778, 0.1362, 0.6781, 0.1425, 0.6711, 0.1435, 0.671, 0.1435, 0.6727, 0.1424, 0.6722, 0.1337, 0.6782, 0.1334, 0.6793, 0.1324, 0.6791, 0.1327, 0.6779, 0.1449, 0.6712, 0.1449, 0.6725, 0.1438, 0.6724, 0.1438, 0.6711, 0.1362, 0.6781, 0.1372, 0.6778, 0.1375, 0.679, 0.1365, 0.6797, 0.1334, 0.6793, 0.1332, 0.6808, 0.1322, 0.6807, 0.1324, 0.6791, 0.1435, 0.6727, 0.1424, 0.6738, 0.1424, 0.6722, 0.1449, 0.6725, 0.1449, 0.6741, 0.1439, 0.6739, 0.1438, 0.6724, 0.1332, 0.6808, 0.1331, 0.6825, 0.132, 0.6824, 0.1322, 0.6807, 0.1377, 0.6806, 0.1368, 0.6816, 0.1365, 0.6797, 0.1434, 0.6746, 0.1423, 0.6755, 0.1424, 0.6738, 0.1449, 0.6741, 0.1449, 0.6758, 0.1439, 0.6757, 0.1439, 0.6739, 0.1331, 0.6825, 0.133, 0.6842, 0.1319, 0.6841, 0.132, 0.6824, 0.1379, 0.6823, 0.1369, 0.684, 0.1368, 0.6816, 0.1434, 0.6769, 0.1424, 0.6771, 0.1423, 0.6755, 0.1449, 0.6758, 0.1449, 0.6774, 0.1438, 0.6773, 0.1439, 0.6757, 0.1424, 0.6771, 0.1434, 0.6769, 0.1435, 0.6778, 0.1424, 0.6779, 0.133, 0.6842, 0.1329, 0.685, 0.1318, 0.6848, 0.1319, 0.6841, 0.1449, 0.6774, 0.1448, 0.6781, 0.1438, 0.678, 0.1438, 0.6773, 0.1369, 0.684, 0.138, 0.684, 0.1381, 0.6847, 0.137, 0.6848, 0.1424, 0.6779, 0.1435, 0.6778, 0.1435, 0.6783, 0.1425, 0.6785, 0.1329, 0.685, 0.1327, 0.6856, 0.1317, 0.6851, 0.1318, 0.6848, 0.1425, 0.6785, 0.1435, 0.6783, 0.1436, 0.6788, 0.1426, 0.6791, 0.1381, 0.6847, 0.1372, 0.6853, 0.137, 0.6848, 0.1437, 0.6784, 0.1438, 0.678, 0.1448, 0.6785, 0.1327, 0.6856, 0.1323, 0.6861, 0.1316, 0.6854, 0.1317, 0.6851, 0.1426, 0.6791, 0.1436, 0.6788, 0.1437, 0.6791, 0.1427, 0.6794, 0.1382, 0.685, 0.1375, 0.6858, 0.1372, 0.6853, 0.1437, 0.6785, 0.1437, 0.6784, 0.1447, 0.6788, 0.1323, 0.6861, 0.132, 0.6864, 0.1315, 0.6855, 0.1316, 0.6854, 0.1447, 0.6813, 0.1437, 0.6809, 0.1438, 0.6807, 0.1448, 0.681, 0.1383, 0.6852, 0.1377, 0.6861, 0.1375, 0.6858, 0.1448, 0.681, 0.1438, 0.6807, 0.1438, 0.6805, 0.1449, 0.6806, 0.1383, 0.6852, 0.138, 0.6862, 0.1377, 0.6861, 0.1317, 0.6865, 0.1313, 0.6865, 0.1314, 0.6855, 0.1315, 0.6855, 0.1438, 0.6805, 0.1439, 0.6802, 0.1449, 0.6802, 0.1449, 0.6806, 0.1438, 0.6855, 0.1438, 0.6845, 0.1439, 0.6845, 0.1381, 0.6852, 0.1383, 0.6862, 0.138, 0.6862, 0.1439, 0.6802, 0.1439, 0.6799, 0.1449, 0.6799, 0.1449, 0.6802, 0.1381, 0.6852, 0.1385, 0.6861, 0.1383, 0.6862, 0.1314, 0.6855, 0.1309, 0.6864, 0.1306, 0.6861, 0.1312, 0.6853, 0.1439, 0.6799, 0.1438, 0.6796, 0.1449, 0.6795, 0.1449, 0.6799, 0.1388, 0.6859, 0.1385, 0.6861, 0.1381, 0.6852, 0.1381, 0.6852, 0.1411, 0.6844, 0.139, 0.6856, 0.1388, 0.6859, 0.1439, 0.6834, 0.1411, 0.6844, 0.1438, 0.6845, 0.1438, 0.6796, 0.1437, 0.6792, 0.1448, 0.6791, 0.1449, 0.6795, 0.1312, 0.6853, 0.1304, 0.6858, 0.1301, 0.6853, 0.131, 0.6848, 0.1392, 0.6851, 0.1414, 0.6835, 0.1423, 0.6838, 0.1423, 0.6845, 0.1392, 0.6851, 0.139, 0.6856, 0.1411, 0.6844, 0.1403, 0.6845, 0.1412, 0.684, 0.1411, 0.6844, 0.131, 0.6848, 0.1301, 0.6853, 0.1298, 0.6842, 0.1307, 0.6839, 0.1412, 0.684, 0.1403, 0.6845, 0.1404, 0.6836, 0.1412, 0.6833, 0.1384, 0.6845, 0.1412, 0.6833, 0.1414, 0.6835, 0.1392, 0.6851, 0.1414, 0.6835, 0.1414, 0.6821, 0.1422, 0.6824, 0.1423, 0.6838, 0.1307, 0.6839, 0.1298, 0.6842, 0.1295, 0.6827, 0.1304, 0.6825, 0.1412, 0.6833, 0.1404, 0.6836, 0.1404, 0.6823, 0.1413, 0.6819, 0.1412, 0.6833, 0.1413, 0.6819, 0.1414, 0.6821, 0.1414, 0.6835, 0.1414, 0.6821, 0.1413, 0.68, 0.1422, 0.6802, 0.1422, 0.6824, 0.1304, 0.6825, 0.1295, 0.6827, 0.1292, 0.6804, 0.1302, 0.6803, 0.1413, 0.6819, 0.1404, 0.6823, 0.1405, 0.6802, 0.1413, 0.6799, 0.1413, 0.6819, 0.1413, 0.6799, 0.1413, 0.68, 0.1414, 0.6821, 0.1422, 0.6802, 0.1413, 0.68, 0.1413, 0.6783, 0.1422, 0.6771, 0.1292, 0.6804, 0.1291, 0.6772, 0.13, 0.6775, 0.1302, 0.6803, 0.1405, 0.6802, 0.1404, 0.6775, 0.1413, 0.6783, 0.1413, 0.6799, 0.1413, 0.68, 0.1413, 0.6799, 0.1413, 0.6783, 0.1413, 0.6783, 0.1413, 0.6783, 0.1413, 0.6783, 0.1413, 0.676, 0.1413, 0.6762, 0.1413, 0.676, 0.1413, 0.6783, 0.1404, 0.6775, 0.1413, 0.6762, 0.1414, 0.6728, 0.1422, 0.6732, 0.1422, 0.6771, 0.1437, 0.6823, 0.1447, 0.6824, 0.1447, 0.6834, 0.1437, 0.6834, 0.13, 0.6746, 0.13, 0.6775, 0.1291, 0.6772, 0.1414, 0.6728, 0.1414, 0.6694, 0.1423, 0.6695, 0.1422, 0.6732, 0.1414, 0.6728, 0.1413, 0.6762, 0.1413, 0.676, 0.1412, 0.6724, 0.1413, 0.676, 0.1404, 0.6746, 0.129, 0.6731, 0.13, 0.6706, 0.13, 0.6746, 0.1403, 0.6707, 0.1403, 0.6671, 0.1411, 0.667, 0.1412, 0.6694, 0.1414, 0.6694, 0.1414, 0.6728, 0.1412, 0.6724, 0.1412, 0.6694, 0.1412, 0.6724, 0.1403, 0.6707, 0.1291, 0.6694, 0.1302, 0.667, 0.13, 0.6706, 0.1423, 0.6695, 0.1414, 0.6694, 0.1415, 0.667, 0.1423, 0.6672, 0.1411, 0.667, 0.1401, 0.667, 0.1414, 0.6694])
me_mesh.materials.append(mat_material)
me_mesh.update()
me_cylinder_006 = bpy.data.meshes.new('Cylinder.006')
me_cylinder_006.from_pydata([(0.0, 0.06, -0.65), (0.0, 0.06, 0.65), (0.02296, 0.05543, -0.65), (0.02296, 0.05543, 0.65), (0.04243, 0.04243, -0.65), (0.04243, 0.04243, 0.65), (0.05543, 0.02296, -0.65), (0.05543, 0.02296, 0.65), (0.06, 0.0, -0.65), (0.06, 0.0, 0.65), (0.05543, -0.02296, -0.65), (0.05543, -0.02296, 0.65), (0.04243, -0.04243, -0.65), (0.04243, -0.04243, 0.65), (0.02296, -0.05543, -0.65), (0.02296, -0.05543, 0.65), (0.0, -0.06, -0.65), (0.0, -0.06, 0.65), (-0.02296, -0.05543, -0.65), (-0.02296, -0.05543, 0.65), (-0.04243, -0.04243, -0.65), (-0.04243, -0.04243, 0.65), (-0.05543, -0.02296, -0.65), (-0.05543, -0.02296, 0.65), (-0.06, 0.0, -0.65), (-0.06, 0.0, 0.65), (-0.05543, 0.02296, -0.65), (-0.05543, 0.02296, 0.65), (-0.04243, 0.04243, -0.65), (-0.04243, 0.04243, 0.65), (-0.02296, 0.05543, -0.65), (-0.02296, 0.05543, 0.65)], [], [(0, 1, 3, 2), (2, 3, 5, 4), (4, 5, 7, 6), (6, 7, 9, 8), (8, 9, 11, 10), (10, 11, 13, 12), (12, 13, 15, 14), (14, 15, 17, 16), (16, 17, 19, 18), (18, 19, 21, 20), (20, 21, 23, 22), (22, 23, 25, 24), (24, 25, 27, 26), (26, 27, 29, 28), (3, 1, 31, 29, 27, 25, 23, 21, 19, 17, 15, 13, 11, 9, 7, 5), (28, 29, 31, 30), (30, 31, 1, 0), (0, 2, 4, 6, 8, 10, 12, 14, 16, 18, 20, 22, 24, 26, 28, 30)])
_uv = me_cylinder_006.uv_layers.new(name='UVMap')
_uv.uv.foreach_set('vector', [0.05798, 0.6936, 0.05798, 0.7047, 0.0566, 0.7047, 0.0566, 0.6936, 0.0566, 0.6936, 0.0566, 0.7047, 0.05522, 0.7047, 0.05522, 0.6936, 0.05522, 0.6936, 0.05522, 0.7047, 0.05383, 0.7047, 0.05383, 0.6936, 0.05383, 0.6936, 0.05383, 0.7047, 0.05245, 0.7047, 0.05245, 0.6936, 0.05245, 0.6936, 0.05245, 0.7047, 0.05107, 0.7047, 0.05107, 0.6936, 0.05107, 0.6936, 0.05107, 0.7047, 0.04969, 0.7047, 0.04969, 0.6936, 0.04969, 0.6936, 0.04969, 0.7047, 0.04831, 0.7047, 0.04831, 0.6936, 0.04831, 0.6936, 0.04831, 0.7047, 0.04693, 0.7047, 0.04693, 0.6936, 0.04693, 0.6936, 0.04693, 0.7047, 0.04555, 0.7047, 0.04555, 0.6936, 0.04555, 0.6936, 0.04555, 0.7047, 0.04417, 0.7047, 0.04417, 0.6936, 0.04417, 0.6936, 0.04417, 0.7047, 0.04279, 0.7047, 0.04279, 0.6936, 0.04279, 0.6936, 0.04279, 0.7047, 0.04141, 0.7047, 0.04141, 0.6936, 0.04141, 0.6936, 0.04141, 0.7047, 0.04003, 0.7047, 0.04003, 0.6936, 0.04003, 0.6936, 0.04003, 0.7047, 0.03865, 0.7047, 0.03865, 0.6936, 0.04344, 0.693, 0.04141, 0.6934, 0.03938, 0.693, 0.03766, 0.6919, 0.03651, 0.6901, 0.03611, 0.6881, 0.03651, 0.6861, 0.03766, 0.6844, 0.03938, 0.6832, 0.04141, 0.6828, 0.04344, 0.6832, 0.04516, 0.6844, 0.04631, 0.6861, 0.04671, 0.6881, 0.04631, 0.6901, 0.04516, 0.6919, 0.03865, 0.6936, 0.03865, 0.7047, 0.03727, 0.7047, 0.03727, 0.6936, 0.03727, 0.6936, 0.03727, 0.7047, 0.03589, 0.7047, 0.03589, 0.6936, 0.05245, 0.6934, 0.05448, 0.693, 0.0562, 0.6919, 0.05735, 0.6901, 0.05776, 0.6881, 0.05735, 0.6861, 0.0562, 0.6844, 0.05448, 0.6832, 0.05245, 0.6828, 0.05043, 0.6832, 0.04871, 0.6844, 0.04756, 0.6861, 0.04715, 0.6881, 0.04756, 0.6901, 0.04871, 0.6919, 0.05043, 0.693])
me_cylinder_006.materials.append(mat_material)
me_cylinder_006.update()

# ---- objects
ob_camera = bpy.data.objects.new('Camera', cam_camera)
ob_box_detailed = bpy.data.objects.new('Box detailed', me_cube)
ob_canopy = bpy.data.objects.new('Canopy', me_cube_001)
ob_box_simple = bpy.data.objects.new('Box simple', me_cube_002)
ob_main_pole = bpy.data.objects.new('Main pole', me_cube_007)
ob_low_poly_small_pole = bpy.data.objects.new('Low poly small pole', me_cylinder_005)
ob_tube_fasterner_1 = bpy.data.objects.new('Tube fasterner 1', me_cube_003)
ob_tube_fastener_2 = bpy.data.objects.new('Tube fastener 2', me_cube_004)
ob_torus = bpy.data.objects.new('Torus', me_torus)
ob_torus_001 = bpy.data.objects.new('Torus.001', me_torus_001)
ob_cable = bpy.data.objects.new('Cable', me_mesh)
ob_high_poly_small_pole = bpy.data.objects.new('High poly small pole', me_cylinder_006)
ob_light = bpy.data.objects.new('Light', light_light)

# ---- transforms, parenting, visibility, modifiers, constraints
ob_camera.location = (7.359, -6.926, 4.958)
ob_camera.rotation_euler = (1.109, 0.0, 0.8149)
ob_camera.lock_rotations_4d = False
ob_camera.empty_display_type = 'ARROWS'
ob_camera.color = (0.0, 0.0, 0.0, 0.0)
ob_camera.display_type = 'WIRE'
ob_camera.lineart.crease_threshold = 0.0
ob_box_detailed.location = (0.0, 0.0, 0.0)
ob_box_detailed.lock_location = (True, False, True)
ob_box_detailed.lock_rotations_4d = False
ob_box_detailed.empty_display_type = 'ARROWS'
ob_box_detailed.lineart.crease_threshold = 0.0
ob_canopy.location = (0.0, 0.0, 0.001898)
_m = ob_canopy.modifiers.new('Mirror', 'MIRROR')
ob_box_simple.location = (0.0, 0.0, 0.0)
ob_main_pole.location = (0.0, 0.376, 0.4815)
_m = ob_main_pole.modifiers.new('Bevel', 'BEVEL')
_m.width = 0.05
_m.width_pct = 0.05
ob_low_poly_small_pole.location = (0.0, 0.0885, 1.0)
ob_tube_fasterner_1.location = (0.069, 0.1184, 1.075)
ob_tube_fasterner_1.scale = (0.01805, 0.07092, 0.03404)
ob_tube_fastener_2.location = (-0.069, 0.1184, 1.075)
ob_tube_fastener_2.scale = (0.01805, 0.07092, 0.03404)
ob_torus.location = (0.0, -0.0231, 0.5541)
ob_torus.scale = (0.1003, 0.1324, 0.06578)
ob_torus_001.location = (0.0, -0.0231, 1.318)
ob_torus_001.scale = (0.1003, 0.1324, 0.06578)
ob_cable.location = (0.01569, -0.4228, 0.4196)
ob_cable.rotation_euler = (0.0, -0.0, 1.571)
_m = ob_cable.modifiers.new('Subdivision', 'SUBSURF')
_m.levels = 2
ob_high_poly_small_pole.location = (0.0, 0.0885, 1.0)
_m = ob_high_poly_small_pole.modifiers.new('EdgeSplit', 'EDGE_SPLIT')
_m = ob_high_poly_small_pole.modifiers.new('Subdivision', 'SUBSURF')
_m.levels = 2
ob_light.location = (1.756, -3.564, 1.247)
ob_light.rotation_euler = (0.6503, 0.05522, 1.866)
ob_light.lock_rotations_4d = False
ob_light.empty_display_type = 'ARROWS'
ob_light.color = (0.0, 0.0, 0.0, 0.0)
ob_light.lineart.crease_threshold = 0.0

# ---- collection membership
col_collection.objects.link(ob_camera)
col_collection.objects.link(ob_box_detailed)
col_collection.objects.link(ob_canopy)
col_collection.objects.link(ob_box_simple)
col_collection.objects.link(ob_main_pole)
col_collection.objects.link(ob_low_poly_small_pole)
col_pole_detailed.objects.link(ob_tube_fasterner_1)
col_pole_detailed.objects.link(ob_tube_fastener_2)
col_pole_detailed.objects.link(ob_torus)
col_pole_detailed.objects.link(ob_torus_001)
col_pole_detailed.objects.link(ob_cable)
col_pole_detailed.objects.link(ob_high_poly_small_pole)
col_collection_2.objects.link(ob_light)

# ---- scene / render settings (as saved in the file)
scene.camera = ob_camera
scene.frame_start = 1; scene.frame_end = 250; scene.frame_set(1)
scene.render.engine = 'BLENDER_EEVEE_NEXT'
scene.cycles.sampling_pattern = 'TABULATED_SOBOL'
scene.view_settings.view_transform = 'Filmic'
bpy.context.view_layer.update()
